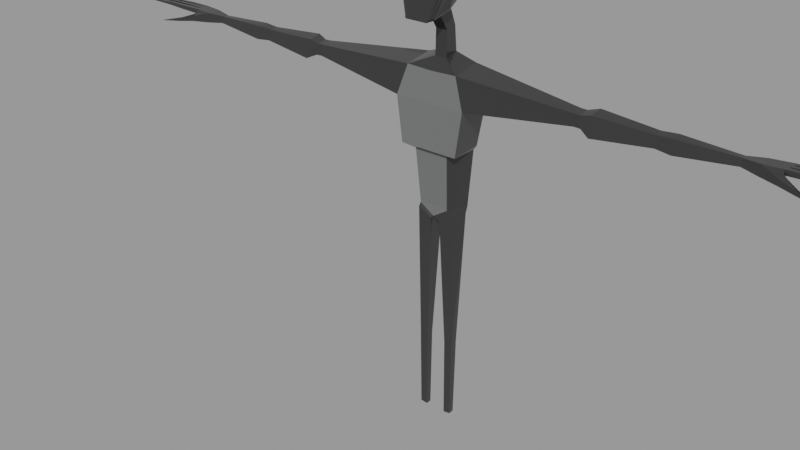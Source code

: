 # Source: creature-anim.blend  (saved by Blender 3.3.6; exported with 4.5.12 LTS)
import bpy
from mathutils import Matrix  # noqa: F401  (used for matrix-valued properties, if any)

bpy.ops.wm.read_factory_settings(use_empty=True)
scene = bpy.context.scene
scene.name = 'Scene'

# ---- collections
col_export = bpy.data.collections.new('Export'); scene.collection.children.link(col_export)

# ---- materials (node trees are filled in below, after node groups)
mat_creaturealbedo = bpy.data.materials.new('CreatureAlbedo')
mat_creaturealbedo.use_transparent_shadow = False
mat_creaturefront = bpy.data.materials.new('CreatureFront')
mat_creaturefront.use_transparent_shadow = False

# ---- material node trees
mat_creaturealbedo.use_nodes = True; mat_creaturealbedo.node_tree.nodes.clear()
_N = mat_creaturealbedo.node_tree.nodes; _L = mat_creaturealbedo.node_tree.links
n0 = _N.new('ShaderNodeBsdfPrincipled'); n0.name = 'Principled BSDF'; n0.location = (10, 300)
n0.distribution = 'GGX'
n0.subsurface_method = 'RANDOM_WALK_SKIN'
n0.inputs[0].default_value = (0.02156, 0.02156, 0.02156, 1.0)
n0.inputs[1].default_value = 0.009091
n0.inputs[2].default_value = 0.1727
n0.inputs[3].default_value = 1.45
n0.inputs[13].default_value = 0.8409
n0.inputs[27].default_value = (0.0, 0.0, 0.0, 1.0)
n0.inputs[28].default_value = 1.0
n1 = _N.new('ShaderNodeOutputMaterial'); n1.name = 'Material Output'; n1.location = (300, 300)
_L.new(n0.outputs[0], n1.inputs[0])
n1.is_active_output = True
mat_creaturefront.use_nodes = True; mat_creaturefront.node_tree.nodes.clear()
_N = mat_creaturefront.node_tree.nodes; _L = mat_creaturefront.node_tree.links
n0 = _N.new('ShaderNodeBsdfPrincipled'); n0.name = 'Principled BSDF'; n0.location = (10, 300)
n0.distribution = 'GGX'
n0.subsurface_method = 'RANDOM_WALK_SKIN'
n0.inputs[0].default_value = (0.139, 0.1432, 0.1432, 1.0)
n0.inputs[2].default_value = 0.2591
n0.inputs[3].default_value = 1.45
n0.inputs[13].default_value = 0.7364
n0.inputs[27].default_value = (0.0, 0.0, 0.0, 1.0)
n0.inputs[28].default_value = 1.0
n1 = _N.new('ShaderNodeOutputMaterial'); n1.name = 'Material Output'; n1.location = (300, 300)
_L.new(n0.outputs[0], n1.inputs[0])
n1.is_active_output = True

# ---- meshes
me_mesh = bpy.data.meshes.new('Mesh')
me_mesh.from_pydata([(0.3368, 0.1654, 4.758), (0.2987, 0.1364, 2.998), (0.3368, -0.2182, 4.7), (0.196, -0.1364, 2.998), (0.0, 0.1671, 4.746), (0.0, 0.1364, 2.998), (0.0, -0.2165, 4.688), (0.0, -0.1364, 2.998), (0.4648, 0.2366, 4.431), (0.0, -0.2541, 4.314), (0.4648, -0.2541, 4.314), (0.0, 0.2366, 4.431), (0.07833, -0.04579, 4.807), (0.0, -0.04579, 4.807), (0.07833, 0.1365, 4.846), (0.0, 0.1365, 4.846), (0.07833, -0.0405, 5.127), (0.0, -0.0405, 5.127), (0.07833, 0.1041, 5.157), (0.0, 0.1041, 5.157), (0.3491, 0.2115, 3.742), (0.384, -0.2581, 3.742), (0.0, 0.2115, 3.742), (0.0, -0.2581, 3.742), (0.3283, 0.1808, 3.695), (0.2261, -0.1994, 3.695), (0.0, 0.1808, 3.695), (0.0, -0.1994, 3.695), (0.0, 0.1364, 2.855), (0.0, -0.1364, 2.855), (0.2987, 0.1364, 2.981), (0.196, -0.1364, 2.981), (0.0, 0.1364, 2.855), (0.0, -0.1364, 2.855), (0.2997, 0.1032, 2.897), (0.248, -0.1032, 2.897), (0.06208, 0.1032, 2.796), (0.06208, -0.1032, 2.796), (0.2987, 0.1364, 2.981), (0.196, -0.1364, 2.981), (0.1331, 0.0455, 1.074), (0.1331, -0.0455, 1.074), (0.2461, 0.0455, 1.086), (0.2461, -0.0455, 1.086), (0.1331, 0.0455, 1.044), (0.1331, -0.0455, 1.044), (0.2461, 0.0455, 1.057), (0.2461, -0.0455, 1.057), (0.1331, 0.0455, 1.015), (0.1331, -0.0455, 1.015), (0.2461, 0.0455, 1.027), (0.2461, -0.0455, 1.027), (0.1384, 0.03747, 0.004853), (0.1384, -0.03747, 0.004853), (0.2315, 0.03747, 0.01525), (0.2315, -0.03747, 0.01525), (1.774, 0.04667, 4.61), (1.774, -0.08808, 4.589), (1.792, 0.0717, 4.488), (1.791, -0.1007, 4.447), (1.856, 0.04667, 4.607), (1.855, -0.08808, 4.586), (1.874, 0.0717, 4.485), (1.872, -0.1007, 4.444), (1.99, 0.08192, 4.644), (1.982, -0.07987, 4.613), (2.015, 0.1218, 4.45), (1.999, -0.1527, 4.386), (3.592, 0.03167, 4.582), (3.589, -0.0389, 4.581), (3.607, 0.04905, 4.497), (3.602, -0.07065, 4.5), (2.717, -0.09094, 4.451), (2.7, -0.04904, 4.58), (2.704, 0.0441, 4.599), (2.724, 0.06704, 4.487), (2.91, -0.1056, 4.433), (2.916, 0.07483, 4.483), (2.89, -0.05514, 4.589), (2.894, 0.05711, 4.611), (3.805, 0.07307, 4.602), (3.8, -0.1003, 4.601), (3.808, 0.09768, 4.489), (3.798, -0.1255, 4.482), (4.064, 0.08855, 4.615), (4.04, -0.1052, 4.614), (4.064, 0.09912, 4.561), (4.044, -0.1096, 4.554), (4.054, -0.04409, 4.555), (4.056, -0.04529, 4.614), (4.021, -0.1986, 4.548), (4.027, -0.212, 4.479), (4.084, -0.1493, 4.548), (4.091, -0.1628, 4.481), (4.222, -0.2519, 4.498), (4.222, -0.2522, 4.451), (4.23, -0.2218, 4.498), (4.231, -0.2213, 4.452), (4.039, -0.1344, 4.51), (3.88, -0.1567, 4.481), (4.038, -0.129, 4.578), (3.881, -0.1482, 4.591), (0.07833, -0.1947, 5.362), (0.0, -0.1947, 5.362), (0.07833, -0.006237, 5.43), (0.0, 0.03357, 5.451), (0.0, -0.5579, 5.907), (0.1939, -0.01918, 6.072), (0.0, 0.02394, 6.093), (0.1494, -0.1318, 6.259), (0.0, -0.1146, 6.276), (0.0, -0.4661, 5.589), (0.0, 0.05629, 5.727), (0.2061, -0.009162, 5.76), (4.336, -0.0556, 4.615), (4.334, -0.1065, 4.615), (4.333, -0.1081, 4.56), (4.335, -0.05698, 4.562), (4.621, -0.06413, 4.614), (4.619, -0.1012, 4.613), (4.619, -0.1024, 4.572), (4.62, -0.06519, 4.573), (5.079, -0.08418, 4.579), (5.079, -0.09237, 4.579), (5.079, -0.09261, 4.572), (5.079, -0.08438, 4.572), (4.513, -0.3164, 4.427), (4.513, -0.3164, 4.422), (4.515, -0.311, 4.427), (4.515, -0.311, 4.422), (4.06, -0.0323, 4.615), (4.057, -0.03403, 4.556), (4.071, 0.02136, 4.557), (4.076, 0.02647, 4.615), (4.345, -0.0275, 4.617), (4.343, -0.0297, 4.558), (4.347, 0.01359, 4.56), (4.351, 0.01939, 4.617), (4.638, -0.01917, 4.61), (4.637, -0.02077, 4.571), (4.638, 0.008355, 4.572), (4.64, 0.01241, 4.61), (5.104, -0.005212, 4.582), (5.103, -0.005634, 4.572), (5.103, 0.002061, 4.572), (5.104, 0.003131, 4.582), (4.071, 0.04209, 4.558), (4.074, 0.04177, 4.615), (4.348, 0.0904, 4.616), (4.349, 0.09716, 4.562), (4.345, 0.0489, 4.56), (4.348, 0.04756, 4.616), (4.625, 0.07987, 4.609), (4.626, 0.08443, 4.573), (4.624, 0.05189, 4.571), (4.625, 0.05099, 4.609), (5.088, 0.05721, 4.565), (5.088, 0.05841, 4.555), (5.087, 0.04988, 4.555), (5.088, 0.04964, 4.565), (0.2318, -0.03763, 0.03529), (0.2318, 0.03763, 0.03529), (0.1383, 0.03763, 0.02485), (0.1383, -0.03763, 0.02485), (0.3368, 0.07976, 4.745), (0.07833, 0.09583, 4.837), (0.07833, 0.0718, 5.151), (1.774, 0.0166, 4.605), (1.855, 0.0166, 4.602), (1.988, 0.04582, 4.637), (3.591, 0.01592, 4.582), (2.703, 0.02332, 4.594), (2.893, 0.03207, 4.606), (3.804, 0.03437, 4.602), (0.07833, -0.04828, 5.415), (0.3103, -0.1162, 6.034), (0.252, -0.214, 6.263), (0.0, -0.1712, 6.322), (0.2744, -0.06225, 5.721), (0.3368, -0.1257, 4.714), (0.07833, -0.001833, 4.816), (0.07833, -0.005642, 5.134), (1.774, -0.05559, 4.594), (1.855, -0.05559, 4.591), (1.984, -0.04085, 4.62), (3.59, -0.02188, 4.582), (3.801, -0.05853, 4.601), (0.07833, -0.1492, 5.379), (0.3103, -0.4447, 5.946), (0.252, -0.3649, 6.239), (0.2613, -0.3554, 5.598), (2.701, -0.02658, 4.585), (2.891, -0.02807, 4.595), (0.0, -0.307, 6.332), (2.702, -0.00163, 4.59), (2.892, 0.001998, 4.601), (0.0, -0.2391, 6.352), (0.3368, -0.02299, 4.729), (0.07833, 0.047, 4.827), (0.07833, 0.03308, 5.142), (1.774, -0.01949, 4.6), (1.855, -0.01949, 4.597), (1.986, 0.002481, 4.629), (3.59, -0.002982, 4.582), (3.803, -0.01208, 4.601), (0.07833, -0.09875, 5.397), (0.3251, -0.2859, 5.966), (0.252, -0.26, 6.262), (0.2881, -0.1872, 5.683), (0.0, -0.5125, 6.201), (0.1249, -0.4501, 5.316), (0.1308, -0.4749, 5.315), (0.1383, -0.4945, 5.321), (0.1453, -0.4995, 5.334), (0.0, -0.451, 5.316), (0.0, -0.5081, 5.351), (0.0, -0.4754, 5.315), (0.0, -0.4948, 5.321), (0.0, -0.5063, 5.334), (0.1579, -0.003554, 5.541), (0.1269, -0.003565, 5.476), (0.1525, -0.003203, 5.523), (0.1447, -0.003082, 5.504), (0.1357, -0.003209, 5.487), (0.0, 0.03668, 5.561), (0.02456, 0.01951, 5.488), (0.0, 0.03289, 5.47), (0.00187, 0.03372, 5.541), (0.007194, 0.02941, 5.521), (0.01516, 0.02442, 5.502), (0.2283, -0.07091, 5.509), (0.1869, -0.06726, 5.453), (0.2221, -0.0712, 5.491), (0.2121, -0.07061, 5.474), (0.1997, -0.06922, 5.461), (0.1618, -0.3733, 5.331), (0.1962, -0.4159, 5.368), (0.1707, -0.3935, 5.33), (0.1804, -0.4087, 5.337), (0.1893, -0.4166, 5.35), (0.2014, -0.1859, 5.398), (0.2418, -0.2048, 5.445), (0.2141, -0.1942, 5.402), (0.2262, -0.2007, 5.412), (0.2359, -0.2044, 5.427), (0.1736, -0.5577, 5.915), (0.2491, -0.5222, 5.926), (0.1939, -0.555, 5.916), (0.2154, -0.5473, 5.919), (0.2348, -0.5358, 5.923), (0.2043, -0.4981, 6.199), (0.252, -0.4486, 6.213), (0.2225, -0.4933, 6.2), (0.238, -0.4822, 6.203), (0.2483, -0.4665, 6.207), (0.0, -0.4244, 6.29), (0.0, -0.3229, 6.332), (0.0, -0.3818, 6.314), (0.0, -0.363, 6.323), (0.0, -0.3423, 6.33), (0.1897, -0.4647, 5.593), (0.2473, -0.4184, 5.596), (0.2086, -0.4611, 5.593), (0.2262, -0.451, 5.594), (0.2398, -0.436, 5.595), (0.1743, -0.4629, 5.359), (0.1064, -0.508, 5.351), (0.1627, -0.4802, 5.356), (0.1457, -0.4948, 5.354), (0.126, -0.5045, 5.352), (-0.3368, 0.1654, 4.758), (-0.2987, 0.1364, 2.998), (-0.3368, -0.2182, 4.7), (-0.196, -0.1364, 2.998), (-0.4648, 0.2366, 4.431), (-0.4648, -0.2541, 4.314), (-0.07833, -0.04579, 4.807), (-0.07833, 0.1365, 4.846), (-0.07833, -0.0405, 5.127), (-0.07833, 0.1041, 5.157), (-0.3491, 0.2115, 3.742), (-0.384, -0.2581, 3.742), (-0.3283, 0.1808, 3.695), (-0.2261, -0.1994, 3.695), (-0.2987, 0.1364, 2.981), (-0.196, -0.1364, 2.981), (-0.2997, 0.1032, 2.897), (-0.248, -0.1032, 2.897), (-0.06208, 0.1032, 2.796), (-0.06208, -0.1032, 2.796), (-0.2987, 0.1364, 2.981), (-0.196, -0.1364, 2.981), (-0.1331, 0.0455, 1.074), (-0.1331, -0.0455, 1.074), (-0.2461, 0.0455, 1.086), (-0.2461, -0.0455, 1.086), (-0.1331, 0.0455, 1.044), (-0.1331, -0.0455, 1.044), (-0.2461, 0.0455, 1.057), (-0.2461, -0.0455, 1.057), (-0.1331, 0.0455, 1.015), (-0.1331, -0.0455, 1.015), (-0.2461, 0.0455, 1.027), (-0.2461, -0.0455, 1.027), (-0.1384, 0.03747, 0.004853), (-0.1384, -0.03747, 0.004853), (-0.2315, 0.03747, 0.01525), (-0.2315, -0.03747, 0.01525), (-1.774, 0.04667, 4.61), (-1.774, -0.08808, 4.589), (-1.792, 0.0717, 4.488), (-1.791, -0.1007, 4.447), (-1.856, 0.04667, 4.607), (-1.855, -0.08808, 4.586), (-1.874, 0.0717, 4.485), (-1.872, -0.1007, 4.444), (-1.99, 0.08192, 4.644), (-1.982, -0.07987, 4.613), (-2.015, 0.1218, 4.45), (-1.999, -0.1527, 4.386), (-3.592, 0.03167, 4.582), (-3.589, -0.0389, 4.581), (-3.607, 0.04905, 4.497), (-3.602, -0.07065, 4.5), (-2.717, -0.09094, 4.451), (-2.7, -0.04904, 4.58), (-2.704, 0.0441, 4.599), (-2.724, 0.06704, 4.487), (-2.91, -0.1056, 4.433), (-2.916, 0.07483, 4.483), (-2.89, -0.05514, 4.589), (-2.894, 0.05711, 4.611), (-3.805, 0.07307, 4.602), (-3.8, -0.1003, 4.601), (-3.808, 0.09768, 4.489), (-3.798, -0.1255, 4.482), (-4.064, 0.08855, 4.615), (-4.04, -0.1052, 4.614), (-4.064, 0.09912, 4.561), (-4.044, -0.1096, 4.554), (-4.054, -0.04409, 4.555), (-4.056, -0.04529, 4.614), (-4.021, -0.1986, 4.548), (-4.027, -0.212, 4.479), (-4.084, -0.1493, 4.548), (-4.091, -0.1628, 4.481), (-4.222, -0.2519, 4.498), (-4.222, -0.2522, 4.451), (-4.23, -0.2218, 4.498), (-4.231, -0.2213, 4.452), (-4.039, -0.1344, 4.51), (-3.88, -0.1567, 4.481), (-4.038, -0.129, 4.578), (-3.881, -0.1482, 4.591), (-0.07833, -0.1947, 5.362), (-0.07833, -0.006237, 5.43), (-0.1939, -0.01918, 6.072), (-0.1494, -0.1318, 6.259), (-0.2061, -0.009162, 5.76), (-4.336, -0.0556, 4.615), (-4.334, -0.1065, 4.615), (-4.333, -0.1081, 4.56), (-4.335, -0.05698, 4.562), (-4.621, -0.06413, 4.614), (-4.619, -0.1012, 4.613), (-4.619, -0.1024, 4.572), (-4.62, -0.06519, 4.573), (-5.079, -0.08418, 4.579), (-5.079, -0.09237, 4.579), (-5.079, -0.09261, 4.572), (-5.079, -0.08438, 4.572), (-4.513, -0.3164, 4.427), (-4.513, -0.3164, 4.422), (-4.515, -0.311, 4.427), (-4.515, -0.311, 4.422), (-4.06, -0.0323, 4.615), (-4.057, -0.03403, 4.556), (-4.071, 0.02136, 4.557), (-4.076, 0.02647, 4.615), (-4.345, -0.0275, 4.617), (-4.343, -0.0297, 4.558), (-4.347, 0.01359, 4.56), (-4.351, 0.01939, 4.617), (-4.638, -0.01917, 4.61), (-4.637, -0.02077, 4.571), (-4.638, 0.008355, 4.572), (-4.64, 0.01241, 4.61), (-5.104, -0.005212, 4.582), (-5.103, -0.005634, 4.572), (-5.103, 0.002061, 4.572), (-5.104, 0.003131, 4.582), (-4.071, 0.04209, 4.558), (-4.074, 0.04177, 4.615), (-4.348, 0.0904, 4.616), (-4.349, 0.09716, 4.562), (-4.345, 0.0489, 4.56), (-4.348, 0.04756, 4.616), (-4.625, 0.07987, 4.609), (-4.626, 0.08443, 4.573), (-4.624, 0.05189, 4.571), (-4.625, 0.05099, 4.609), (-5.088, 0.05721, 4.565), (-5.088, 0.05841, 4.555), (-5.087, 0.04988, 4.555), (-5.088, 0.04964, 4.565), (-0.2318, -0.03763, 0.03529), (-0.2318, 0.03763, 0.03529), (-0.1383, 0.03763, 0.02485), (-0.1383, -0.03763, 0.02485), (-0.3368, 0.07976, 4.745), (-0.07833, 0.09583, 4.837), (-0.07833, 0.0718, 5.151), (-1.774, 0.0166, 4.605), (-1.855, 0.0166, 4.602), (-1.988, 0.04582, 4.637), (-3.591, 0.01592, 4.582), (-2.703, 0.02332, 4.594), (-2.893, 0.03207, 4.606), (-3.804, 0.03437, 4.602), (-0.07833, -0.04828, 5.415), (-0.3103, -0.1162, 6.034), (-0.252, -0.214, 6.263), (-0.2744, -0.06225, 5.721), (-0.3368, -0.1257, 4.714), (-0.07833, -0.001833, 4.816), (-0.07833, -0.005642, 5.134), (-1.774, -0.05559, 4.594), (-1.855, -0.05559, 4.591), (-1.984, -0.04085, 4.62), (-3.59, -0.02188, 4.582), (-3.801, -0.05853, 4.601), (-0.07833, -0.1492, 5.379), (-0.3103, -0.4447, 5.946), (-0.252, -0.3649, 6.239), (-0.2613, -0.3554, 5.598), (-2.701, -0.02658, 4.585), (-2.891, -0.02807, 4.595), (-2.702, -0.00163, 4.59), (-2.892, 0.001998, 4.601), (-0.3368, -0.02299, 4.729), (-0.07833, 0.047, 4.827), (-0.07833, 0.03308, 5.142), (-1.774, -0.01949, 4.6), (-1.855, -0.01949, 4.597), (-1.986, 0.002481, 4.629), (-3.59, -0.002982, 4.582), (-3.803, -0.01208, 4.601), (-0.07833, -0.09875, 5.397), (-0.3251, -0.2859, 5.966), (-0.252, -0.26, 6.262), (-0.2881, -0.1872, 5.683), (-0.1249, -0.4501, 5.316), (-0.1308, -0.4749, 5.315), (-0.1383, -0.4945, 5.321), (-0.1453, -0.4995, 5.334), (-0.1579, -0.003554, 5.541), (-0.1269, -0.003565, 5.476), (-0.1525, -0.003203, 5.523), (-0.1447, -0.003082, 5.504), (-0.1357, -0.003209, 5.487), (-0.02456, 0.01951, 5.488), (-0.00187, 0.03372, 5.541), (-0.007194, 0.02941, 5.521), (-0.01516, 0.02442, 5.502), (-0.2283, -0.07091, 5.509), (-0.1869, -0.06726, 5.453), (-0.2221, -0.0712, 5.491), (-0.2121, -0.07061, 5.474), (-0.1997, -0.06922, 5.461), (-0.1618, -0.3733, 5.331), (-0.1962, -0.4159, 5.368), (-0.1707, -0.3935, 5.33), (-0.1804, -0.4087, 5.337), (-0.1893, -0.4166, 5.35), (-0.2014, -0.1859, 5.398), (-0.2418, -0.2048, 5.445), (-0.2141, -0.1942, 5.402), (-0.2262, -0.2007, 5.412), (-0.2359, -0.2044, 5.427), (-0.1736, -0.5577, 5.915), (-0.2491, -0.5222, 5.926), (-0.1939, -0.555, 5.916), (-0.2154, -0.5473, 5.919), (-0.2348, -0.5358, 5.923), (-0.2043, -0.4981, 6.199), (-0.252, -0.4486, 6.213), (-0.2225, -0.4933, 6.2), (-0.238, -0.4822, 6.203), (-0.2483, -0.4665, 6.207), (-0.1897, -0.4647, 5.593), (-0.2473, -0.4184, 5.596), (-0.2086, -0.4611, 5.593), (-0.2262, -0.451, 5.594), (-0.2398, -0.436, 5.595), (-0.1743, -0.4629, 5.359), (-0.1064, -0.508, 5.351), (-0.1627, -0.4802, 5.356), (-0.1457, -0.4948, 5.354), (-0.126, -0.5045, 5.352)], [], [(0, 4, 15, 14), (10, 2, 6, 9), (22, 11, 8, 20), (5, 1, 30, 28), (179, 2, 57, 182), (11, 4, 0, 8), (20, 8, 10, 21), (21, 10, 9, 23), (13, 12, 16, 17), (6, 2, 12, 13), (164, 0, 14, 165), (17, 16, 102, 103), (14, 15, 19, 18), (165, 14, 18, 166), (25, 21, 23, 27), (24, 20, 21, 25), (26, 22, 20, 24), (5, 26, 24, 1), (1, 24, 25, 3), (3, 25, 27, 7), (31, 29, 33, 39), (3, 7, 29, 31), (1, 3, 31, 30), (37, 36, 40, 41), (30, 31, 39, 38), (28, 30, 38, 32), (36, 37, 33, 32), (34, 36, 32, 38), (37, 35, 39, 33), (35, 34, 38, 39), (43, 41, 45, 47), (34, 35, 43, 42), (36, 34, 42, 40), (35, 37, 41, 43), (45, 44, 48, 49), (41, 40, 44, 45), (42, 43, 47, 46), (40, 42, 46, 44), (161, 160, 55, 54), (46, 47, 51, 50), (44, 46, 50, 48), (47, 45, 49, 51), (52, 54, 55, 53), (162, 161, 54, 52), (160, 163, 53, 55), (163, 162, 52, 53), (59, 58, 62, 63), (2, 10, 59, 57), (8, 0, 56, 58), (10, 8, 58, 59), (62, 60, 64, 66), (58, 56, 60, 62), (57, 59, 63, 61), (182, 57, 61, 183), (78, 76, 71, 69), (61, 63, 67, 65), (183, 61, 65, 184), (63, 62, 66, 67), (69, 71, 83, 81), (192, 78, 69, 185), (76, 77, 70, 71), (77, 79, 68, 70), (66, 64, 74, 75), (67, 66, 75, 72), (184, 65, 73, 191), (65, 67, 72, 73), (75, 74, 79, 77), (72, 75, 77, 76), (191, 73, 78, 192), (73, 72, 76, 78), (99, 98, 93, 91), (185, 69, 81, 186), (71, 70, 82, 83), (70, 68, 80, 82), (80, 173, 204, 186, 81, 85, 89, 130, 133, 147, 84), (83, 82, 86, 146, 132, 131, 88, 87), (82, 80, 84, 86), (87, 88, 117, 116), (89, 88, 131, 130), (93, 92, 96, 97), (98, 100, 92, 93), (101, 99, 91, 90), (100, 101, 90, 92), (95, 97, 129, 127), (91, 93, 97, 95), (90, 91, 95, 94), (92, 90, 94, 96), (85, 81, 101, 100), (81, 83, 99, 101), (87, 85, 100, 98), (83, 87, 98, 99), (226, 225, 104, 105), (18, 19, 105, 104), (166, 18, 104, 174), (113, 112, 108, 107), (236, 265, 213, 239), (230, 219, 113, 178), (107, 108, 110, 109), (178, 113, 107, 175), (246, 188, 189, 251), (215, 266, 260, 111), (175, 107, 109, 176), (261, 190, 188, 246), (103, 102, 210, 214), (174, 104, 220, 231), (104, 225, 220), (115, 116, 120, 119), (88, 89, 114, 117), (85, 87, 116, 115), (89, 85, 115, 114), (120, 121, 125, 124), (116, 117, 121, 120), (114, 115, 119, 118), (117, 114, 118, 121), (123, 124, 125, 122), (118, 119, 123, 122), (121, 118, 122, 125), (119, 120, 124, 123), (126, 127, 129, 128), (94, 95, 127, 126), (96, 94, 126, 128), (97, 96, 128, 129), (136, 137, 141, 140), (130, 131, 135, 134), (133, 132, 146, 147), (133, 130, 134, 137), (132, 133, 137, 136), (131, 132, 136, 135), (139, 140, 144, 143), (135, 136, 140, 139), (134, 135, 139, 138), (137, 134, 138, 141), (142, 143, 144, 145), (138, 139, 143, 142), (141, 138, 142, 145), (140, 141, 145, 144), (148, 151, 155, 152), (86, 84, 148, 149), (84, 147, 151, 148), (147, 146, 150, 151), (146, 86, 149, 150), (155, 154, 158, 159), (149, 148, 152, 153), (151, 150, 154, 155), (150, 149, 153, 154), (159, 158, 157, 156), (154, 153, 157, 158), (152, 155, 159, 156), (153, 152, 156, 157), (49, 48, 162, 163), (51, 49, 163, 160), (48, 50, 161, 162), (50, 51, 160, 161), (205, 174, 231, 240), (206, 175, 176, 207), (109, 177, 176), (208, 178, 175, 206), (199, 166, 174, 205), (236, 241, 208, 190), (68, 170, 173, 80), (74, 171, 172, 79), (64, 169, 171, 74), (79, 172, 170, 68), (60, 168, 169, 64), (56, 167, 168, 60), (198, 165, 166, 199), (197, 164, 165, 198), (0, 164, 167, 56), (2, 179, 180, 12), (12, 180, 181, 16), (219, 224, 112, 113), (16, 181, 187, 102), (111, 260, 245, 106), (209, 250, 255), (102, 187, 235, 210), (207, 196, 193, 189), (203, 185, 186, 204), (194, 191, 192, 195), (202, 184, 191, 194), (195, 192, 185, 203), (201, 183, 184, 202), (200, 182, 183, 201), (197, 179, 182, 200), (164, 197, 200, 167), (167, 200, 201, 168), (168, 201, 202, 169), (172, 195, 203, 170), (169, 202, 194, 171), (171, 194, 195, 172), (170, 203, 204, 173), (176, 177, 196, 207), (179, 197, 198, 180), (180, 198, 199, 181), (181, 199, 205, 187), (190, 208, 206, 188), (188, 206, 207, 189), (187, 205, 240, 235), (241, 230, 178, 208), (189, 193, 256, 251), (224, 227, 226), (227, 228, 226), (228, 229, 226), (229, 225, 226), (213, 218, 217, 212), (212, 217, 216, 211), (211, 216, 214, 210), (213, 266, 215, 218), (239, 213, 212, 238), (238, 212, 211, 237), (237, 211, 210, 235), (224, 219, 221, 227), (227, 221, 222, 228), (228, 222, 223, 229), (229, 223, 220, 225), (219, 230, 232, 221), (221, 232, 233, 222), (222, 233, 234, 223), (223, 234, 231, 220), (241, 236, 239, 244), (244, 239, 238, 243), (243, 238, 237, 242), (242, 237, 235, 240), (230, 241, 244, 232), (232, 244, 243, 233), (233, 243, 242, 234), (234, 242, 240, 231), (265, 236, 190, 261), (265, 267, 213), (267, 268, 213), (268, 269, 213), (269, 266, 213), (251, 256, 259, 254), (254, 259, 258, 253), (253, 258, 257, 252), (252, 257, 255, 250), (250, 245, 247, 252), (252, 247, 248, 253), (253, 248, 249, 254), (254, 249, 246, 251), (245, 260, 262, 247), (247, 262, 263, 248), (248, 263, 264, 249), (249, 264, 261, 246), (265, 261, 264, 267), (267, 264, 263, 268), (268, 263, 262, 269), (269, 262, 260, 266), (106, 245, 250, 209), (177, 109, 110), (270, 277, 15, 4), (275, 9, 6, 272), (22, 280, 274, 11), (5, 28, 284, 271), (423, 426, 309, 272), (11, 274, 270, 4), (280, 281, 275, 274), (281, 23, 9, 275), (13, 17, 278, 276), (6, 13, 276, 272), (409, 410, 277, 270), (17, 103, 354, 278), (277, 279, 19, 15), (410, 411, 279, 277), (283, 27, 23, 281), (282, 283, 281, 280), (26, 282, 280, 22), (5, 271, 282, 26), (271, 273, 283, 282), (273, 7, 27, 283), (285, 291, 33, 29), (273, 285, 29, 7), (271, 284, 285, 273), (289, 293, 292, 288), (284, 290, 291, 285), (28, 32, 290, 284), (288, 32, 33, 289), (286, 290, 32, 288), (289, 33, 291, 287), (287, 291, 290, 286), (295, 299, 297, 293), (286, 294, 295, 287), (288, 292, 294, 286), (287, 295, 293, 289), (297, 301, 300, 296), (293, 297, 296, 292), (294, 298, 299, 295), (292, 296, 298, 294), (406, 306, 307, 405), (298, 302, 303, 299), (296, 300, 302, 298), (299, 303, 301, 297), (304, 305, 307, 306), (407, 304, 306, 406), (405, 307, 305, 408), (408, 305, 304, 407), (311, 315, 314, 310), (272, 309, 311, 275), (274, 310, 308, 270), (275, 311, 310, 274), (314, 318, 316, 312), (310, 314, 312, 308), (309, 313, 315, 311), (426, 427, 313, 309), (330, 321, 323, 328), (313, 317, 319, 315), (427, 428, 317, 313), (315, 319, 318, 314), (321, 333, 335, 323), (436, 429, 321, 330), (328, 323, 322, 329), (329, 322, 320, 331), (318, 327, 326, 316), (319, 324, 327, 318), (428, 435, 325, 317), (317, 325, 324, 319), (327, 329, 331, 326), (324, 328, 329, 327), (435, 436, 330, 325), (325, 330, 328, 324), (351, 343, 345, 350), (429, 430, 333, 321), (323, 335, 334, 322), (322, 334, 332, 320), (332, 336, 392, 378, 375, 341, 337, 333, 430, 446, 418), (335, 339, 340, 376, 377, 391, 338, 334), (334, 338, 336, 332), (339, 361, 362, 340), (341, 375, 376, 340), (345, 349, 348, 344), (350, 345, 344, 352), (353, 342, 343, 351), (352, 344, 342, 353), (347, 372, 374, 349), (343, 347, 349, 345), (342, 346, 347, 343), (344, 348, 346, 342), (337, 352, 353, 333), (333, 353, 351, 335), (339, 350, 352, 337), (335, 351, 350, 339), (226, 105, 355, 460), (279, 355, 105, 19), (411, 419, 355, 279), (358, 356, 108, 112), (470, 473, 454, 494), (464, 422, 358, 455), (356, 357, 110, 108), (422, 420, 356, 358), (480, 485, 433, 432), (215, 111, 489, 495), (420, 421, 357, 356), (490, 480, 432, 434), (103, 214, 451, 354), (419, 465, 456, 355), (355, 456, 460), (360, 364, 365, 361), (340, 362, 359, 341), (337, 360, 361, 339), (341, 359, 360, 337), (365, 369, 370, 366), (361, 365, 366, 362), (359, 363, 364, 360), (362, 366, 363, 359), (368, 367, 370, 369), (363, 367, 368, 364), (366, 370, 367, 363), (364, 368, 369, 365), (371, 373, 374, 372), (346, 371, 372, 347), (348, 373, 371, 346), (349, 374, 373, 348), (381, 385, 386, 382), (375, 379, 380, 376), (378, 392, 391, 377), (378, 382, 379, 375), (377, 381, 382, 378), (376, 380, 381, 377), (384, 388, 389, 385), (380, 384, 385, 381), (379, 383, 384, 380), (382, 386, 383, 379), (387, 390, 389, 388), (383, 387, 388, 384), (386, 390, 387, 383), (385, 389, 390, 386), (393, 397, 400, 396), (338, 394, 393, 336), (336, 393, 396, 392), (392, 396, 395, 391), (391, 395, 394, 338), (400, 404, 403, 399), (394, 398, 397, 393), (396, 400, 399, 395), (395, 399, 398, 394), (404, 401, 402, 403), (399, 403, 402, 398), (397, 401, 404, 400), (398, 402, 401, 397), (301, 408, 407, 300), (303, 405, 408, 301), (300, 407, 406, 302), (302, 406, 405, 303), (447, 474, 465, 419), (448, 449, 421, 420), (357, 421, 177), (450, 448, 420, 422), (441, 447, 419, 411), (470, 434, 450, 475), (320, 332, 418, 415), (326, 331, 417, 416), (316, 326, 416, 414), (331, 320, 415, 417), (312, 316, 414, 413), (308, 312, 413, 412), (440, 441, 411, 410), (439, 440, 410, 409), (270, 308, 412, 409), (272, 276, 424, 423), (276, 278, 425, 424), (455, 358, 112, 224), (278, 354, 431, 425), (111, 106, 479, 489), (209, 255, 484), (354, 451, 469, 431), (449, 433, 193, 196), (445, 446, 430, 429), (437, 438, 436, 435), (444, 437, 435, 428), (438, 445, 429, 436), (443, 444, 428, 427), (442, 443, 427, 426), (439, 442, 426, 423), (409, 412, 442, 439), (412, 413, 443, 442), (413, 414, 444, 443), (417, 415, 445, 438), (414, 416, 437, 444), (416, 417, 438, 437), (415, 418, 446, 445), (421, 449, 196, 177), (423, 424, 440, 439), (424, 425, 441, 440), (425, 431, 447, 441), (434, 432, 448, 450), (432, 433, 449, 448), (431, 469, 474, 447), (475, 450, 422, 464), (433, 485, 256, 193), (224, 226, 461), (461, 226, 462), (462, 226, 463), (463, 226, 460), (454, 453, 217, 218), (453, 452, 216, 217), (452, 451, 214, 216), (454, 218, 215, 495), (473, 472, 453, 454), (472, 471, 452, 453), (471, 469, 451, 452), (224, 461, 457, 455), (461, 462, 458, 457), (462, 463, 459, 458), (463, 460, 456, 459), (455, 457, 466, 464), (457, 458, 467, 466), (458, 459, 468, 467), (459, 456, 465, 468), (475, 478, 473, 470), (478, 477, 472, 473), (477, 476, 471, 472), (476, 474, 469, 471), (464, 466, 478, 475), (466, 467, 477, 478), (467, 468, 476, 477), (468, 465, 474, 476), (494, 490, 434, 470), (494, 454, 496), (496, 454, 497), (497, 454, 498), (498, 454, 495), (485, 488, 259, 256), (488, 487, 258, 259), (487, 486, 257, 258), (486, 484, 255, 257), (484, 486, 481, 479), (486, 487, 482, 481), (487, 488, 483, 482), (488, 485, 480, 483), (479, 481, 491, 489), (481, 482, 492, 491), (482, 483, 493, 492), (483, 480, 490, 493), (494, 496, 493, 490), (496, 497, 492, 493), (497, 498, 491, 492), (498, 495, 489, 491), (106, 209, 484, 479), (177, 110, 357)])
me_mesh.polygons.foreach_set('material_index', [0, 1, 0, 0, 0, 0, 0, 1, 0, 0, 0, 0, 0, 0, 0, 0, 0, 0, 0, 1, 0, 1, 0, 0, 0, 0, 0, 0, 0, 0, 0, 0, 0, 0, 0, 0, 0, 0, 0, 0, 0, 0, 0, 0, 0, 0, 0, 0, 0, 0, 0, 0, 0, 0, 0, 0, 0, 0, 0, 0, 0, 0, 0, 0, 0, 0, 0, 0, 0, 0, 0, 0, 0, 0, 0, 0, 0, 0, 0, 0, 0, 0, 0, 0, 0, 0, 0, 0, 0, 0, 0, 0, 0, 0, 0, 0, 0, 0, 0, 0, 0, 0, 0, 0, 0, 0, 0, 0, 0, 0, 0, 0, 0, 0, 0, 0, 0, 0, 0, 0, 0, 0, 0, 0, 0, 0, 0, 0, 0, 0, 0, 0, 0, 0, 0, 0, 0, 0, 0, 0, 0, 0, 0, 0, 0, 0, 0, 0, 0, 0, 0, 0, 0, 0, 0, 0, 0, 0, 0, 0, 0, 0, 0, 0, 0, 0, 0, 0, 0, 0, 0, 0, 0, 0, 0, 0, 0, 0, 0, 0, 0, 0, 0, 0, 0, 0, 0, 0, 0, 0, 0, 0, 0, 0, 0, 0, 0, 0, 0, 0, 0, 0, 0, 0, 0, 0, 0, 0, 0, 0, 0, 0, 0, 0, 0, 0, 0, 0, 0, 0, 0, 0, 0, 0, 0, 0, 0, 0, 0, 0, 0, 0, 0, 0, 0, 0, 0, 0, 0, 0, 0, 0, 0, 0, 0, 0, 0, 0, 0, 0, 1, 0, 0, 0, 0, 0, 1, 0, 0, 0, 0, 0, 0, 0, 0, 0, 0, 0, 1, 0, 1, 0, 0, 0, 0, 0, 0, 0, 0, 0, 0, 0, 0, 0, 0, 0, 0, 0, 0, 0, 0, 0, 0, 0, 0, 0, 0, 0, 0, 0, 0, 0, 0, 0, 0, 0, 0, 0, 0, 0, 0, 0, 0, 0, 0, 0, 0, 0, 0, 0, 0, 0, 0, 0, 0, 0, 0, 0, 0, 0, 0, 0, 0, 0, 0, 0, 0, 0, 0, 0, 0, 0, 0, 0, 0, 0, 0, 0, 0, 0, 0, 0, 0, 0, 0, 0, 0, 0, 0, 0, 0, 0, 0, 0, 0, 0, 0, 0, 0, 0, 0, 0, 0, 0, 0, 0, 0, 0, 0, 0, 0, 0, 0, 0, 0, 0, 0, 0, 0, 0, 0, 0, 0, 0, 0, 0, 0, 0, 0, 0, 0, 0, 0, 0, 0, 0, 0, 0, 0, 0, 0, 0, 0, 0, 0, 0, 0, 0, 0, 0, 0, 0, 0, 0, 0, 0, 0, 0, 0, 0, 0, 0, 0, 0, 0, 0, 0, 0, 0, 0, 0, 0, 0, 0, 0, 0, 0, 0, 0, 0, 0, 0, 0, 0, 0, 0, 0, 0, 0, 0, 0, 0, 0, 0, 0, 0, 0, 0, 0, 0, 0, 0, 0, 0, 0, 0, 0, 0, 0, 0, 0, 0, 0, 0, 0, 0, 0, 0, 0, 0, 0, 0, 0, 0, 0, 0, 0, 0])
_uv = me_mesh.uv_layers.new(name='UVMap')
_uv.uv.foreach_set('vector', [0.2539, 0.721, 0.2383, 0.7731, 0.223, 0.7674, 0.2271, 0.7555, 0.598, 0.07846, 0.5353, 0.05768, 0.5371, 0.003075, 0.598, 0.003123, 0.3928, 0.8252, 0.2869, 0.7905, 0.3108, 0.7195, 0.4107, 0.7718, 0.5072, 0.8618, 0.5226, 0.8161, 0.5251, 0.817, 0.5292, 0.8691, 0.8365, 0.05879, 0.8516, 0.05925, 0.8263, 0.2924, 0.821, 0.2923, 0.2869, 0.7905, 0.2383, 0.7731, 0.2539, 0.721, 0.3108, 0.7195, 0.6176, 0.854, 0.6132, 0.741, 0.6753, 0.7631, 0.6753, 0.8566, 0.6907, 0.06528, 0.598, 0.07846, 0.598, 0.003123, 0.6907, 0.003032, 0.8291, 0.8369, 0.8418, 0.8369, 0.8416, 0.8889, 0.8289, 0.8888, 0.8533, 0.004896, 0.8516, 0.05925, 0.8227, 0.0157, 0.823, 0.003032, 0.8028, 0.05776, 0.7887, 0.05734, 0.7925, 0.01466, 0.7992, 0.01489, 0.8289, 0.8888, 0.8416, 0.8889, 0.8418, 0.9255, 0.8291, 0.9254, 0.2271, 0.7555, 0.223, 0.7674, 0.1752, 0.7509, 0.1792, 0.739, 0.05858, 0.9723, 0.05315, 0.9722, 0.04673, 0.9219, 0.05102, 0.9219, 0.6495, 0.9276, 0.6751, 0.9382, 0.6134, 0.9327, 0.6132, 0.9244, 0.6705, 0.8683, 0.6751, 0.8626, 0.6751, 0.9382, 0.6495, 0.9276, 0.4, 0.827, 0.3928, 0.8252, 0.4107, 0.7718, 0.4169, 0.7769, 0.5072, 0.8618, 0.4, 0.827, 0.4169, 0.7769, 0.5226, 0.8161, 0.7498, 0.7635, 0.7561, 0.8765, 0.6967, 0.8765, 0.7043, 0.7632, 0.9652, 0.6017, 0.9603, 0.4895, 0.997, 0.4896, 0.997, 0.6018, 0.778, 0.7606, 0.778, 0.7606, 0.778, 0.7606, 0.778, 0.7606, 0.9652, 0.6017, 0.997, 0.6018, 0.9969, 0.625, 0.9652, 0.6044, 0.7498, 0.7635, 0.7043, 0.7632, 0.7044, 0.7606, 0.7498, 0.7608, 0.8982, 0.9437, 0.8647, 0.9437, 0.8741, 0.6643, 0.8889, 0.6643, 0.778, 0.7606, 0.778, 0.7606, 0.778, 0.7606, 0.778, 0.7606, 0.778, 0.7606, 0.778, 0.7606, 0.778, 0.7606, 0.778, 0.7606, 0.8647, 0.9437, 0.8982, 0.9437, 0.9036, 0.9533, 0.8594, 0.9533, 0.9081, 0.01646, 0.8701, 0.03339, 0.8594, 0.02432, 0.9071, 0.003032, 0.9241, 0.9406, 0.9542, 0.957, 0.9459, 0.9703, 0.9141, 0.9497, 0.9237, 0.4701, 0.9556, 0.4699, 0.9596, 0.4834, 0.9141, 0.4834, 0.9542, 0.6645, 0.9359, 0.6624, 0.9359, 0.6577, 0.9542, 0.6598, 0.9556, 0.4699, 0.9237, 0.4701, 0.9354, 0.1768, 0.9473, 0.1765, 0.8701, 0.03339, 0.9081, 0.01646, 0.9066, 0.3095, 0.8885, 0.3119, 0.9542, 0.957, 0.9241, 0.9406, 0.9359, 0.6624, 0.9542, 0.6645, 0.8889, 0.6595, 0.8741, 0.6595, 0.8741, 0.6547, 0.8889, 0.6547, 0.8889, 0.6643, 0.8741, 0.6643, 0.8741, 0.6595, 0.8889, 0.6595, 0.9473, 0.1765, 0.9354, 0.1768, 0.9355, 0.1721, 0.9473, 0.1718, 0.8885, 0.3119, 0.9066, 0.3095, 0.9067, 0.3143, 0.8886, 0.3166, 0.9474, 0.006278, 0.9376, 0.006511, 0.9377, 0.003264, 0.9474, 0.003032, 0.9473, 0.1718, 0.9355, 0.1721, 0.9356, 0.1672, 0.9474, 0.167, 0.8886, 0.3166, 0.9067, 0.3143, 0.9068, 0.3191, 0.8887, 0.3214, 0.9542, 0.6598, 0.9359, 0.6577, 0.9359, 0.6528, 0.9542, 0.6549, 0.1497, 0.8903, 0.1497, 0.8751, 0.1617, 0.8751, 0.1617, 0.8903, 0.893, 0.4817, 0.9081, 0.4797, 0.9081, 0.483, 0.8931, 0.4849, 0.9522, 0.4945, 0.937, 0.4927, 0.937, 0.4895, 0.9521, 0.4912, 0.8876, 0.4942, 0.8754, 0.4942, 0.8754, 0.491, 0.8875, 0.491, 0.748, 0.5389, 0.7194, 0.5387, 0.7193, 0.5257, 0.7479, 0.5258, 0.5353, 0.05768, 0.598, 0.07846, 0.575, 0.293, 0.5519, 0.2902, 0.3108, 0.7195, 0.2539, 0.721, 0.3505, 0.5067, 0.3702, 0.5107, 0.7782, 0.7543, 0.6967, 0.7545, 0.7194, 0.5387, 0.748, 0.5389, 0.3748, 0.4984, 0.3552, 0.4945, 0.3563, 0.4728, 0.3875, 0.4796, 0.3702, 0.5107, 0.3505, 0.5067, 0.3552, 0.4945, 0.3748, 0.4984, 0.5519, 0.2902, 0.575, 0.293, 0.5755, 0.3062, 0.5524, 0.3033, 0.821, 0.2923, 0.8263, 0.2924, 0.826, 0.3056, 0.8207, 0.3054, 0.5516, 0.471, 0.5774, 0.4743, 0.5662, 0.5864, 0.5527, 0.5843, 0.5524, 0.3033, 0.5755, 0.3062, 0.5854, 0.3269, 0.548, 0.3239, 0.8207, 0.3054, 0.826, 0.3056, 0.8234, 0.3258, 0.817, 0.3259, 0.7479, 0.5258, 0.7193, 0.5257, 0.7119, 0.5037, 0.7574, 0.506, 0.5527, 0.5843, 0.5662, 0.5864, 0.5697, 0.6184, 0.5501, 0.6188, 0.8111, 0.4728, 0.8155, 0.4728, 0.8096, 0.5859, 0.8069, 0.586, 0.7471, 0.3587, 0.7169, 0.3575, 0.7195, 0.2458, 0.7386, 0.2461, 0.4287, 0.3393, 0.4078, 0.3358, 0.4482, 0.2303, 0.462, 0.2326, 0.3875, 0.4796, 0.3563, 0.4728, 0.4, 0.3653, 0.4182, 0.3683, 0.7574, 0.506, 0.7119, 0.5037, 0.7184, 0.3885, 0.7447, 0.3895, 0.817, 0.3259, 0.8234, 0.3258, 0.8157, 0.4422, 0.812, 0.4422, 0.548, 0.3239, 0.5854, 0.3269, 0.5744, 0.4431, 0.553, 0.4403, 0.4182, 0.3683, 0.4, 0.3653, 0.4078, 0.3358, 0.4287, 0.3393, 0.7447, 0.3895, 0.7184, 0.3885, 0.7169, 0.3575, 0.7471, 0.3587, 0.812, 0.4422, 0.8157, 0.4422, 0.8155, 0.4728, 0.8111, 0.4728, 0.553, 0.4403, 0.5744, 0.4431, 0.5774, 0.4743, 0.5516, 0.471, 0.7523, 0.2011, 0.7478, 0.1751, 0.7529, 0.167, 0.761, 0.1772, 0.8069, 0.586, 0.8096, 0.5859, 0.818, 0.6201, 0.8112, 0.6201, 0.7386, 0.2461, 0.7195, 0.2458, 0.7115, 0.2138, 0.7475, 0.2146, 0.462, 0.2326, 0.4482, 0.2303, 0.4561, 0.1975, 0.4737, 0.2032, 0.7901, 0.6202, 0.7963, 0.6202, 0.8038, 0.6202, 0.8112, 0.6201, 0.818, 0.6201, 0.8172, 0.6587, 0.8075, 0.6611, 0.8054, 0.6618, 0.7959, 0.664, 0.7935, 0.6637, 0.7861, 0.662, 0.7475, 0.2146, 0.7115, 0.2138, 0.7091, 0.1712, 0.7183, 0.17, 0.7216, 0.1699, 0.7305, 0.1719, 0.7322, 0.1724, 0.7427, 0.1737, 0.4737, 0.2032, 0.4561, 0.1975, 0.4675, 0.1575, 0.4758, 0.1604, 0.7427, 0.1737, 0.7322, 0.1724, 0.7336, 0.1268, 0.7418, 0.127, 0.1678, 0.8848, 0.1679, 0.8751, 0.1695, 0.8752, 0.1699, 0.8848, 0.1313, 0.8884, 0.1412, 0.8839, 0.1408, 0.9098, 0.1337, 0.9122, 0.1332, 0.8786, 0.1436, 0.8751, 0.1412, 0.8839, 0.1313, 0.8884, 0.5522, 0.6319, 0.5701, 0.6319, 0.5709, 0.6558, 0.5596, 0.6548, 0.8219, 0.6589, 0.8255, 0.6334, 0.8339, 0.6567, 0.8257, 0.6667, 0.7678, 0.146, 0.7628, 0.1447, 0.7774, 0.099, 0.7782, 0.09923, 0.761, 0.1772, 0.7529, 0.167, 0.7628, 0.1447, 0.7678, 0.146, 0.5596, 0.6548, 0.5709, 0.6558, 0.5758, 0.6876, 0.5682, 0.6875, 0.8257, 0.6667, 0.8339, 0.6567, 0.8427, 0.6899, 0.8378, 0.691, 0.8172, 0.6587, 0.818, 0.6201, 0.8255, 0.6334, 0.8219, 0.6589, 0.5501, 0.6188, 0.5697, 0.6184, 0.5701, 0.6319, 0.5522, 0.6319, 0.8479, 0.8466, 0.8483, 0.8369, 0.8512, 0.8428, 0.8512, 0.8538, 0.7475, 0.2146, 0.7427, 0.1737, 0.7478, 0.1751, 0.7523, 0.2011, 0.127, 0.7337, 0.1255, 0.7287, 0.1372, 0.723, 0.13, 0.7346, 0.1792, 0.739, 0.1752, 0.7509, 0.13, 0.7346, 0.1372, 0.723, 0.05102, 0.9219, 0.04673, 0.9219, 0.05142, 0.8751, 0.05723, 0.8762, 0.09305, 0.6866, 0.08757, 0.721, 0.03123, 0.7017, 0.0444, 0.6723, 0.5888, 0.8854, 0.597, 0.8867, 0.6046, 0.8908, 0.5896, 0.8883, 0.1327, 0.6949, 0.1242, 0.7052, 0.09305, 0.6866, 0.1026, 0.6772, 0.0444, 0.6723, 0.03123, 0.7017, 0.003032, 0.6898, 0.01332, 0.6675, 0.1026, 0.6772, 0.09305, 0.6866, 0.0444, 0.6723, 0.05626, 0.6547, 0.5975, 0.7941, 0.5815, 0.7909, 0.5768, 0.7443, 0.5877, 0.7481, 0.8226, 0.975, 0.8054, 0.975, 0.792, 0.9355, 0.8228, 0.9362, 0.05626, 0.6547, 0.0444, 0.6723, 0.01332, 0.6675, 0.01805, 0.6501, 0.5842, 0.8481, 0.5747, 0.8479, 0.5815, 0.7909, 0.5975, 0.7941, 0.003032, 0.9132, 0.01519, 0.9098, 0.03379, 0.9482, 0.01444, 0.9539, 0.008905, 0.8858, 0.007101, 0.879, 0.01493, 0.8751, 0.02697, 0.8829, 0.1372, 0.723, 0.1255, 0.7287, 0.1326, 0.7133, 0.772, 0.8813, 0.7631, 0.8815, 0.7649, 0.8352, 0.7716, 0.8351, 0.9699, 0.9727, 0.9603, 0.9722, 0.9609, 0.9268, 0.9696, 0.9271, 0.772, 0.9289, 0.7621, 0.9283, 0.7631, 0.8815, 0.772, 0.8813, 0.8075, 0.6611, 0.8172, 0.6587, 0.8159, 0.7062, 0.8078, 0.7065, 0.7401, 0.08081, 0.7341, 0.08069, 0.7364, 0.006582, 0.7377, 0.006574, 0.7418, 0.127, 0.7336, 0.1268, 0.7341, 0.08069, 0.7401, 0.08081, 0.8078, 0.7065, 0.8159, 0.7062, 0.8137, 0.7524, 0.8078, 0.7525, 0.9696, 0.9271, 0.9609, 0.9268, 0.962, 0.8809, 0.9685, 0.881, 0.1915, 0.8751, 0.1915, 0.8764, 0.1904, 0.8764, 0.1904, 0.8751, 0.8078, 0.7525, 0.8137, 0.7524, 0.8109, 0.8271, 0.8095, 0.8271, 0.9685, 0.881, 0.962, 0.8809, 0.9687, 0.8067, 0.9699, 0.8067, 0.7716, 0.8351, 0.7649, 0.8352, 0.7647, 0.7606, 0.766, 0.7606, 0.1975, 0.8751, 0.1983, 0.8751, 0.1983, 0.876, 0.1975, 0.876, 0.5682, 0.6875, 0.5758, 0.6876, 0.5811, 0.735, 0.5803, 0.735, 0.8378, 0.691, 0.8427, 0.6899, 0.8533, 0.738, 0.8524, 0.7382, 0.1337, 0.9122, 0.1408, 0.9098, 0.1436, 0.9586, 0.1429, 0.9588, 0.6906, 0.8632, 0.6813, 0.8627, 0.6829, 0.816, 0.6891, 0.8163, 0.9698, 0.8, 0.9603, 0.8006, 0.9603, 0.7544, 0.9698, 0.7538, 0.8494, 0.8691, 0.8486, 0.8598, 0.8512, 0.8599, 0.8512, 0.8691, 0.7959, 0.664, 0.8054, 0.6618, 0.8032, 0.7078, 0.7957, 0.7086, 0.6906, 0.9079, 0.6813, 0.9072, 0.6813, 0.8627, 0.6906, 0.8632, 0.7305, 0.1719, 0.7216, 0.1699, 0.7223, 0.1253, 0.7293, 0.1258, 0.727, 0.07826, 0.7223, 0.07819, 0.7225, 0.003032, 0.7237, 0.00305, 0.7293, 0.1258, 0.7223, 0.1253, 0.7223, 0.07819, 0.727, 0.07826, 0.9698, 0.7538, 0.9603, 0.7544, 0.9619, 0.7067, 0.9683, 0.7064, 0.7957, 0.7086, 0.8032, 0.7078, 0.8006, 0.7553, 0.7955, 0.7554, 0.1771, 0.8752, 0.1771, 0.8768, 0.176, 0.8768, 0.1759, 0.8751, 0.9683, 0.7064, 0.9619, 0.7067, 0.9615, 0.6311, 0.9632, 0.631, 0.7955, 0.7554, 0.8006, 0.7553, 0.7967, 0.8308, 0.7954, 0.8308, 0.6891, 0.8163, 0.6829, 0.816, 0.6881, 0.741, 0.6898, 0.7411, 0.7843, 0.7078, 0.7912, 0.708, 0.7894, 0.7529, 0.7848, 0.7528, 0.4758, 0.1604, 0.4675, 0.1575, 0.4818, 0.1141, 0.4902, 0.1168, 0.7861, 0.662, 0.7935, 0.6637, 0.7912, 0.708, 0.7843, 0.7078, 0.9661, 0.003551, 0.9752, 0.003032, 0.9748, 0.04755, 0.9656, 0.0479, 0.7183, 0.17, 0.7091, 0.1712, 0.7088, 0.1253, 0.7166, 0.1257, 0.9666, 0.09286, 0.9728, 0.09262, 0.9752, 0.1678, 0.9736, 0.1679, 0.4902, 0.1168, 0.4818, 0.1141, 0.4971, 0.07187, 0.5028, 0.07369, 0.9656, 0.0479, 0.9748, 0.04755, 0.9728, 0.09262, 0.9666, 0.09286, 0.7166, 0.1257, 0.7088, 0.1253, 0.7101, 0.08038, 0.7154, 0.08066, 0.1843, 0.8751, 0.1843, 0.8768, 0.1831, 0.8767, 0.1833, 0.8752, 0.7154, 0.08066, 0.7101, 0.08038, 0.7139, 0.006014, 0.7152, 0.006088, 0.7848, 0.7528, 0.7894, 0.7529, 0.7884, 0.8282, 0.7872, 0.8282, 0.5028, 0.07369, 0.4971, 0.07187, 0.5277, 0.003032, 0.5292, 0.003507, 0.8889, 0.6547, 0.8741, 0.6547, 0.8754, 0.4942, 0.8876, 0.4942, 0.9542, 0.6549, 0.9359, 0.6528, 0.937, 0.4927, 0.9522, 0.4945, 0.8887, 0.3214, 0.9068, 0.3191, 0.9081, 0.4797, 0.893, 0.4817, 0.9474, 0.167, 0.9356, 0.1672, 0.9376, 0.006511, 0.9474, 0.006278, 0.01107, 0.8941, 0.008905, 0.8858, 0.02697, 0.8829, 0.0342, 0.902, 0.5594, 0.7882, 0.5388, 0.7783, 0.5572, 0.7412, 0.5632, 0.741, 0.1089, 0.9375, 0.08397, 0.9328, 0.1252, 0.9243, 0.5502, 0.8349, 0.5353, 0.8295, 0.5388, 0.7783, 0.5594, 0.7882, 0.05618, 0.922, 0.05102, 0.9219, 0.05723, 0.8762, 0.0642, 0.8774, 0.5888, 0.8854, 0.557, 0.8737, 0.5502, 0.8349, 0.5747, 0.8479, 0.7983, 0.5861, 0.8008, 0.5861, 0.7963, 0.6202, 0.7901, 0.6202, 0.8003, 0.4423, 0.8038, 0.4423, 0.8011, 0.4728, 0.797, 0.4728, 0.7967, 0.3262, 0.8027, 0.3261, 0.8038, 0.4423, 0.8003, 0.4423, 0.797, 0.4728, 0.8011, 0.4728, 0.8008, 0.5861, 0.7983, 0.5861, 0.8039, 0.305, 0.8089, 0.3051, 0.8027, 0.3261, 0.7967, 0.3262, 0.8043, 0.2919, 0.8092, 0.292, 0.8089, 0.3051, 0.8039, 0.305, 0.06509, 0.9724, 0.05858, 0.9723, 0.05102, 0.9219, 0.05618, 0.922, 0.8196, 0.05828, 0.8028, 0.05776, 0.7992, 0.01489, 0.8073, 0.01517, 0.7887, 0.05734, 0.8028, 0.05776, 0.8092, 0.292, 0.8043, 0.2919, 0.8516, 0.05925, 0.8365, 0.05879, 0.8154, 0.01545, 0.8227, 0.0157, 0.07746, 0.9726, 0.0716, 0.9725, 0.06133, 0.922, 0.06597, 0.922, 0.1242, 0.7052, 0.1131, 0.7291, 0.08757, 0.721, 0.09305, 0.6866, 0.06597, 0.922, 0.06133, 0.922, 0.07118, 0.8787, 0.07746, 0.8798, 0.8228, 0.9362, 0.792, 0.9355, 0.7945, 0.8842, 0.8226, 0.8856, 0.08445, 0.8751, 0.1176, 0.8772, 0.08375, 0.8914, 0.01519, 0.9098, 0.01324, 0.9023, 0.0361, 0.9344, 0.03379, 0.9482, 0.1252, 0.9169, 0.08352, 0.9227, 0.08357, 0.9113, 0.1252, 0.8995, 0.8039, 0.586, 0.8069, 0.586, 0.8112, 0.6201, 0.8038, 0.6202, 0.8079, 0.4423, 0.812, 0.4422, 0.8111, 0.4728, 0.8061, 0.4728, 0.8098, 0.326, 0.817, 0.3259, 0.812, 0.4422, 0.8079, 0.4423, 0.8061, 0.4728, 0.8111, 0.4728, 0.8069, 0.586, 0.8039, 0.586, 0.8148, 0.3053, 0.8207, 0.3054, 0.817, 0.3259, 0.8098, 0.326, 0.8151, 0.2921, 0.821, 0.2923, 0.8207, 0.3054, 0.8148, 0.3053, 0.8196, 0.05828, 0.8365, 0.05879, 0.821, 0.2923, 0.8151, 0.2921, 0.8028, 0.05776, 0.8196, 0.05828, 0.8151, 0.2921, 0.8092, 0.292, 0.8092, 0.292, 0.8151, 0.2921, 0.8148, 0.3053, 0.8089, 0.3051, 0.8089, 0.3051, 0.8148, 0.3053, 0.8098, 0.326, 0.8027, 0.3261, 0.8011, 0.4728, 0.8061, 0.4728, 0.8039, 0.586, 0.8008, 0.5861, 0.8027, 0.3261, 0.8098, 0.326, 0.8079, 0.4423, 0.8038, 0.4423, 0.8038, 0.4423, 0.8079, 0.4423, 0.8061, 0.4728, 0.8011, 0.4728, 0.8008, 0.5861, 0.8039, 0.586, 0.8038, 0.6202, 0.7963, 0.6202, 0.1252, 0.9243, 0.08397, 0.9328, 0.08352, 0.9227, 0.1252, 0.9169, 0.8365, 0.05879, 0.8196, 0.05828, 0.8073, 0.01517, 0.8154, 0.01545, 0.0716, 0.9725, 0.06509, 0.9724, 0.05618, 0.922, 0.06133, 0.922, 0.06133, 0.922, 0.05618, 0.922, 0.0642, 0.8774, 0.07118, 0.8787, 0.5747, 0.8479, 0.5502, 0.8349, 0.5594, 0.7882, 0.5815, 0.7909, 0.5815, 0.7909, 0.5594, 0.7882, 0.5632, 0.741, 0.5768, 0.7443, 0.01324, 0.9023, 0.01107, 0.8941, 0.0342, 0.902, 0.0361, 0.9344, 0.557, 0.8737, 0.5409, 0.864, 0.5353, 0.8295, 0.5502, 0.8349, 0.1252, 0.8995, 0.08357, 0.9113, 0.08354, 0.9087, 0.1252, 0.8855, 0.1131, 0.7291, 0.1162, 0.7297, 0.127, 0.7337, 0.1162, 0.7297, 0.1196, 0.7299, 0.127, 0.7337, 0.1196, 0.7299, 0.1229, 0.7295, 0.127, 0.7337, 0.1229, 0.7295, 0.1255, 0.7287, 0.127, 0.7337, 0.7991, 0.9776, 0.8226, 0.9778, 0.8226, 0.9797, 0.8002, 0.9797, 0.03795, 0.9543, 0.01651, 0.9605, 0.01555, 0.9577, 0.03583, 0.9518, 0.03583, 0.9518, 0.01555, 0.9577, 0.01444, 0.9539, 0.03379, 0.9482, 0.7991, 0.9776, 0.8054, 0.975, 0.8226, 0.975, 0.8226, 0.9778, 0.5896, 0.8883, 0.6046, 0.8908, 0.6046, 0.8929, 0.5894, 0.8906, 0.04067, 0.9389, 0.03795, 0.9543, 0.03583, 0.9518, 0.03841, 0.9372, 0.03841, 0.9372, 0.03583, 0.9518, 0.03379, 0.9482, 0.0361, 0.9344, 0.1131, 0.7291, 0.1242, 0.7052, 0.1268, 0.707, 0.1162, 0.7297, 0.1162, 0.7297, 0.1268, 0.707, 0.1293, 0.7092, 0.1196, 0.7299, 0.1196, 0.7299, 0.1293, 0.7092, 0.1313, 0.7114, 0.1229, 0.7295, 0.1229, 0.7295, 0.1313, 0.7114, 0.1326, 0.7133, 0.1255, 0.7287, 0.1242, 0.7052, 0.1327, 0.6949, 0.1352, 0.6967, 0.1268, 0.707, 0.1268, 0.707, 0.1352, 0.6967, 0.1373, 0.6991, 0.1293, 0.7092, 0.1293, 0.7092, 0.1373, 0.6991, 0.1387, 0.7017, 0.1313, 0.7114, 0.1313, 0.7114, 0.1387, 0.7017, 0.1392, 0.7041, 0.1326, 0.7133, 0.557, 0.8737, 0.5888, 0.8854, 0.5896, 0.8883, 0.5575, 0.8766, 0.5575, 0.8766, 0.5896, 0.8883, 0.5894, 0.8906, 0.5579, 0.8791, 0.03886, 0.9028, 0.04067, 0.9389, 0.03841, 0.9372, 0.03658, 0.9026, 0.03658, 0.9026, 0.03841, 0.9372, 0.0361, 0.9344, 0.0342, 0.902, 0.5409, 0.864, 0.557, 0.8737, 0.5575, 0.8766, 0.5415, 0.867, 0.03295, 0.8809, 0.04067, 0.9025, 0.03886, 0.9028, 0.03122, 0.8817, 0.03122, 0.8817, 0.03886, 0.9028, 0.03658, 0.9026, 0.02912, 0.8824, 0.02912, 0.8824, 0.03658, 0.9026, 0.0342, 0.902, 0.02697, 0.8829, 0.597, 0.8867, 0.5888, 0.8854, 0.5747, 0.8479, 0.5842, 0.8481, 0.597, 0.8867, 0.6004, 0.8872, 0.6046, 0.8908, 0.6004, 0.8872, 0.604, 0.8877, 0.6046, 0.8908, 0.799, 0.9744, 0.8022, 0.9748, 0.7991, 0.9776, 0.8022, 0.9748, 0.8054, 0.975, 0.7991, 0.9776, 0.1252, 0.8855, 0.08354, 0.9087, 0.08352, 0.9056, 0.1247, 0.8825, 0.1247, 0.8825, 0.08352, 0.9056, 0.08354, 0.9021, 0.123, 0.8799, 0.123, 0.8799, 0.08354, 0.9021, 0.0836, 0.8989, 0.1205, 0.878, 0.1205, 0.878, 0.0836, 0.8989, 0.08375, 0.8914, 0.1176, 0.8772, 0.7897, 0.8376, 0.7945, 0.8842, 0.7912, 0.8839, 0.7868, 0.8374, 0.7868, 0.8374, 0.7912, 0.8839, 0.7877, 0.8834, 0.7843, 0.8369, 0.5934, 0.7496, 0.6041, 0.7954, 0.6007, 0.7947, 0.5904, 0.7489, 0.5904, 0.7489, 0.6007, 0.7947, 0.5975, 0.7941, 0.5877, 0.7481, 0.7945, 0.8842, 0.792, 0.9355, 0.789, 0.9353, 0.7912, 0.8839, 0.6071, 0.7959, 0.5935, 0.8486, 0.5905, 0.8484, 0.6041, 0.7954, 0.6041, 0.7954, 0.5905, 0.8484, 0.5872, 0.8483, 0.6007, 0.7947, 0.6007, 0.7947, 0.5872, 0.8483, 0.5842, 0.8481, 0.5975, 0.7941, 0.597, 0.8867, 0.5842, 0.8481, 0.5872, 0.8483, 0.6004, 0.8872, 0.6004, 0.8872, 0.5872, 0.8483, 0.5905, 0.8484, 0.604, 0.8877, 0.604, 0.8877, 0.5905, 0.8484, 0.5935, 0.8486, 0.6071, 0.888, 0.8022, 0.9748, 0.789, 0.9353, 0.792, 0.9355, 0.8054, 0.975, 0.8226, 0.8856, 0.7945, 0.8842, 0.7897, 0.8376, 0.8228, 0.8374, 0.08397, 0.9328, 0.1089, 0.9375, 0.08455, 0.9407, 0.2539, 0.721, 0.2271, 0.7555, 0.223, 0.7674, 0.2383, 0.7731, 0.598, 0.07846, 0.598, 0.003123, 0.5371, 0.003075, 0.5353, 0.05768, 0.3928, 0.8252, 0.4107, 0.7718, 0.3108, 0.7195, 0.2869, 0.7905, 0.5072, 0.8618, 0.5292, 0.8691, 0.5251, 0.817, 0.5226, 0.8161, 0.8365, 0.05879, 0.821, 0.2923, 0.8263, 0.2924, 0.8516, 0.05925, 0.2869, 0.7905, 0.3108, 0.7195, 0.2539, 0.721, 0.2383, 0.7731, 0.6176, 0.854, 0.6753, 0.8566, 0.6753, 0.7631, 0.6132, 0.741, 0.6907, 0.06528, 0.6907, 0.003032, 0.598, 0.003123, 0.598, 0.07846, 0.8291, 0.8369, 0.8289, 0.8888, 0.8416, 0.8889, 0.8418, 0.8369, 0.8533, 0.004896, 0.823, 0.003032, 0.8227, 0.0157, 0.8516, 0.05925, 0.8028, 0.05776, 0.7992, 0.01489, 0.7925, 0.01466, 0.7887, 0.05734, 0.8289, 0.8888, 0.8291, 0.9254, 0.8418, 0.9255, 0.8416, 0.8889, 0.2271, 0.7555, 0.1792, 0.739, 0.1752, 0.7509, 0.223, 0.7674, 0.05858, 0.9723, 0.05102, 0.9219, 0.04673, 0.9219, 0.05315, 0.9722, 0.6495, 0.9276, 0.6132, 0.9244, 0.6134, 0.9327, 0.6751, 0.9382, 0.6705, 0.8683, 0.6495, 0.9276, 0.6751, 0.9382, 0.6751, 0.8626, 0.4, 0.827, 0.4169, 0.7769, 0.4107, 0.7718, 0.3928, 0.8252, 0.5072, 0.8618, 0.5226, 0.8161, 0.4169, 0.7769, 0.4, 0.827, 0.7498, 0.7635, 0.7043, 0.7632, 0.6967, 0.8765, 0.7561, 0.8765, 0.9652, 0.6017, 0.997, 0.6018, 0.997, 0.4896, 0.9603, 0.4895, 0.778, 0.7606, 0.778, 0.7606, 0.778, 0.7606, 0.778, 0.7606, 0.9652, 0.6017, 0.9652, 0.6044, 0.9969, 0.625, 0.997, 0.6018, 0.7498, 0.7635, 0.7498, 0.7608, 0.7044, 0.7606, 0.7043, 0.7632, 0.8982, 0.9437, 0.8889, 0.6643, 0.8741, 0.6643, 0.8647, 0.9437, 0.778, 0.7606, 0.778, 0.7606, 0.778, 0.7606, 0.778, 0.7606, 0.778, 0.7606, 0.778, 0.7606, 0.778, 0.7606, 0.778, 0.7606, 0.8647, 0.9437, 0.8594, 0.9533, 0.9036, 0.9533, 0.8982, 0.9437, 0.9081, 0.01646, 0.9071, 0.003032, 0.8594, 0.02432, 0.8701, 0.03339, 0.9241, 0.9406, 0.9141, 0.9497, 0.9459, 0.9703, 0.9542, 0.957, 0.9237, 0.4701, 0.9141, 0.4834, 0.9596, 0.4834, 0.9556, 0.4699, 0.9542, 0.6645, 0.9542, 0.6598, 0.9359, 0.6577, 0.9359, 0.6624, 0.9556, 0.4699, 0.9473, 0.1765, 0.9354, 0.1768, 0.9237, 0.4701, 0.8701, 0.03339, 0.8885, 0.3119, 0.9066, 0.3095, 0.9081, 0.01646, 0.9542, 0.957, 0.9542, 0.6645, 0.9359, 0.6624, 0.9241, 0.9406, 0.8889, 0.6595, 0.8889, 0.6547, 0.8741, 0.6547, 0.8741, 0.6595, 0.8889, 0.6643, 0.8889, 0.6595, 0.8741, 0.6595, 0.8741, 0.6643, 0.9473, 0.1765, 0.9473, 0.1718, 0.9355, 0.1721, 0.9354, 0.1768, 0.8885, 0.3119, 0.8886, 0.3166, 0.9067, 0.3143, 0.9066, 0.3095, 0.9474, 0.006278, 0.9474, 0.003032, 0.9377, 0.003264, 0.9376, 0.006511, 0.9473, 0.1718, 0.9474, 0.167, 0.9356, 0.1672, 0.9355, 0.1721, 0.8886, 0.3166, 0.8887, 0.3214, 0.9068, 0.3191, 0.9067, 0.3143, 0.9542, 0.6598, 0.9542, 0.6549, 0.9359, 0.6528, 0.9359, 0.6577, 0.1497, 0.8903, 0.1617, 0.8903, 0.1617, 0.8751, 0.1497, 0.8751, 0.893, 0.4817, 0.8931, 0.4849, 0.9081, 0.483, 0.9081, 0.4797, 0.9522, 0.4945, 0.9521, 0.4912, 0.937, 0.4895, 0.937, 0.4927, 0.8876, 0.4942, 0.8875, 0.491, 0.8754, 0.491, 0.8754, 0.4942, 0.748, 0.5389, 0.7479, 0.5258, 0.7193, 0.5257, 0.7194, 0.5387, 0.5353, 0.05768, 0.5519, 0.2902, 0.575, 0.293, 0.598, 0.07846, 0.3108, 0.7195, 0.3702, 0.5107, 0.3505, 0.5067, 0.2539, 0.721, 0.7782, 0.7543, 0.748, 0.5389, 0.7194, 0.5387, 0.6967, 0.7545, 0.3748, 0.4984, 0.3875, 0.4796, 0.3563, 0.4728, 0.3552, 0.4945, 0.3702, 0.5107, 0.3748, 0.4984, 0.3552, 0.4945, 0.3505, 0.5067, 0.5519, 0.2902, 0.5524, 0.3033, 0.5755, 0.3062, 0.575, 0.293, 0.821, 0.2923, 0.8207, 0.3054, 0.826, 0.3056, 0.8263, 0.2924, 0.5516, 0.471, 0.5527, 0.5843, 0.5662, 0.5864, 0.5774, 0.4743, 0.5524, 0.3033, 0.548, 0.3239, 0.5854, 0.3269, 0.5755, 0.3062, 0.8207, 0.3054, 0.817, 0.3259, 0.8234, 0.3258, 0.826, 0.3056, 0.7479, 0.5258, 0.7574, 0.506, 0.7119, 0.5037, 0.7193, 0.5257, 0.5527, 0.5843, 0.5501, 0.6188, 0.5697, 0.6184, 0.5662, 0.5864, 0.8111, 0.4728, 0.8069, 0.586, 0.8096, 0.5859, 0.8155, 0.4728, 0.7471, 0.3587, 0.7386, 0.2461, 0.7195, 0.2458, 0.7169, 0.3575, 0.4287, 0.3393, 0.462, 0.2326, 0.4482, 0.2303, 0.4078, 0.3358, 0.3875, 0.4796, 0.4182, 0.3683, 0.4, 0.3653, 0.3563, 0.4728, 0.7574, 0.506, 0.7447, 0.3895, 0.7184, 0.3885, 0.7119, 0.5037, 0.817, 0.3259, 0.812, 0.4422, 0.8157, 0.4422, 0.8234, 0.3258, 0.548, 0.3239, 0.553, 0.4403, 0.5744, 0.4431, 0.5854, 0.3269, 0.4182, 0.3683, 0.4287, 0.3393, 0.4078, 0.3358, 0.4, 0.3653, 0.7447, 0.3895, 0.7471, 0.3587, 0.7169, 0.3575, 0.7184, 0.3885, 0.812, 0.4422, 0.8111, 0.4728, 0.8155, 0.4728, 0.8157, 0.4422, 0.553, 0.4403, 0.5516, 0.471, 0.5774, 0.4743, 0.5744, 0.4431, 0.7523, 0.2011, 0.761, 0.1772, 0.7529, 0.167, 0.7478, 0.1751, 0.8069, 0.586, 0.8112, 0.6201, 0.818, 0.6201, 0.8096, 0.5859, 0.7386, 0.2461, 0.7475, 0.2146, 0.7115, 0.2138, 0.7195, 0.2458, 0.462, 0.2326, 0.4737, 0.2032, 0.4561, 0.1975, 0.4482, 0.2303, 0.7901, 0.6202, 0.7861, 0.662, 0.7935, 0.6637, 0.7959, 0.664, 0.8054, 0.6618, 0.8075, 0.6611, 0.8172, 0.6587, 0.818, 0.6201, 0.8112, 0.6201, 0.8038, 0.6202, 0.7963, 0.6202, 0.7475, 0.2146, 0.7427, 0.1737, 0.7322, 0.1724, 0.7305, 0.1719, 0.7216, 0.1699, 0.7183, 0.17, 0.7091, 0.1712, 0.7115, 0.2138, 0.4737, 0.2032, 0.4758, 0.1604, 0.4675, 0.1575, 0.4561, 0.1975, 0.7427, 0.1737, 0.7418, 0.127, 0.7336, 0.1268, 0.7322, 0.1724, 0.1678, 0.8848, 0.1699, 0.8848, 0.1695, 0.8752, 0.1679, 0.8751, 0.1313, 0.8884, 0.1337, 0.9122, 0.1408, 0.9098, 0.1412, 0.8839, 0.1332, 0.8786, 0.1313, 0.8884, 0.1412, 0.8839, 0.1436, 0.8751, 0.5522, 0.6319, 0.5596, 0.6548, 0.5709, 0.6558, 0.5701, 0.6319, 0.8219, 0.6589, 0.8257, 0.6667, 0.8339, 0.6567, 0.8255, 0.6334, 0.7678, 0.146, 0.7782, 0.09923, 0.7774, 0.099, 0.7628, 0.1447, 0.761, 0.1772, 0.7678, 0.146, 0.7628, 0.1447, 0.7529, 0.167, 0.5596, 0.6548, 0.5682, 0.6875, 0.5758, 0.6876, 0.5709, 0.6558, 0.8257, 0.6667, 0.8378, 0.691, 0.8427, 0.6899, 0.8339, 0.6567, 0.8172, 0.6587, 0.8219, 0.6589, 0.8255, 0.6334, 0.818, 0.6201, 0.5501, 0.6188, 0.5522, 0.6319, 0.5701, 0.6319, 0.5697, 0.6184, 0.8479, 0.8466, 0.8512, 0.8538, 0.8512, 0.8428, 0.8483, 0.8369, 0.7475, 0.2146, 0.7523, 0.2011, 0.7478, 0.1751, 0.7427, 0.1737, 0.127, 0.7337, 0.13, 0.7346, 0.1372, 0.723, 0.1255, 0.7287, 0.1792, 0.739, 0.1372, 0.723, 0.13, 0.7346, 0.1752, 0.7509, 0.05102, 0.9219, 0.05723, 0.8762, 0.05142, 0.8751, 0.04673, 0.9219, 0.09305, 0.6866, 0.0444, 0.6723, 0.03123, 0.7017, 0.08757, 0.721, 0.5888, 0.8854, 0.5896, 0.8883, 0.6046, 0.8908, 0.597, 0.8867, 0.1327, 0.6949, 0.1026, 0.6772, 0.09305, 0.6866, 0.1242, 0.7052, 0.0444, 0.6723, 0.01332, 0.6675, 0.003032, 0.6898, 0.03123, 0.7017, 0.1026, 0.6772, 0.05626, 0.6547, 0.0444, 0.6723, 0.09305, 0.6866, 0.5975, 0.7941, 0.5877, 0.7481, 0.5768, 0.7443, 0.5815, 0.7909, 0.8226, 0.975, 0.8228, 0.9362, 0.792, 0.9355, 0.8054, 0.975, 0.05626, 0.6547, 0.01805, 0.6501, 0.01332, 0.6675, 0.0444, 0.6723, 0.5842, 0.8481, 0.5975, 0.7941, 0.5815, 0.7909, 0.5747, 0.8479, 0.003032, 0.9132, 0.01444, 0.9539, 0.03379, 0.9482, 0.01519, 0.9098, 0.008905, 0.8858, 0.02697, 0.8829, 0.01493, 0.8751, 0.007101, 0.879, 0.1372, 0.723, 0.1326, 0.7133, 0.1255, 0.7287, 0.772, 0.8813, 0.7716, 0.8351, 0.7649, 0.8352, 0.7631, 0.8815, 0.9699, 0.9727, 0.9696, 0.9271, 0.9609, 0.9268, 0.9603, 0.9722, 0.772, 0.9289, 0.772, 0.8813, 0.7631, 0.8815, 0.7621, 0.9283, 0.8075, 0.6611, 0.8078, 0.7065, 0.8159, 0.7062, 0.8172, 0.6587, 0.7401, 0.08081, 0.7377, 0.006574, 0.7364, 0.006582, 0.7341, 0.08069, 0.7418, 0.127, 0.7401, 0.08081, 0.7341, 0.08069, 0.7336, 0.1268, 0.8078, 0.7065, 0.8078, 0.7525, 0.8137, 0.7524, 0.8159, 0.7062, 0.9696, 0.9271, 0.9685, 0.881, 0.962, 0.8809, 0.9609, 0.9268, 0.1915, 0.8751, 0.1904, 0.8751, 0.1904, 0.8764, 0.1915, 0.8764, 0.8078, 0.7525, 0.8095, 0.8271, 0.8109, 0.8271, 0.8137, 0.7524, 0.9685, 0.881, 0.9699, 0.8067, 0.9687, 0.8067, 0.962, 0.8809, 0.7716, 0.8351, 0.766, 0.7606, 0.7647, 0.7606, 0.7649, 0.8352, 0.1975, 0.8751, 0.1975, 0.876, 0.1983, 0.876, 0.1983, 0.8751, 0.5682, 0.6875, 0.5803, 0.735, 0.5811, 0.735, 0.5758, 0.6876, 0.8378, 0.691, 0.8524, 0.7382, 0.8533, 0.738, 0.8427, 0.6899, 0.1337, 0.9122, 0.1429, 0.9588, 0.1436, 0.9586, 0.1408, 0.9098, 0.6906, 0.8632, 0.6891, 0.8163, 0.6829, 0.816, 0.6813, 0.8627, 0.9698, 0.8, 0.9698, 0.7538, 0.9603, 0.7544, 0.9603, 0.8006, 0.8494, 0.8691, 0.8512, 0.8691, 0.8512, 0.8599, 0.8486, 0.8598, 0.7959, 0.664, 0.7957, 0.7086, 0.8032, 0.7078, 0.8054, 0.6618, 0.6906, 0.9079, 0.6906, 0.8632, 0.6813, 0.8627, 0.6813, 0.9072, 0.7305, 0.1719, 0.7293, 0.1258, 0.7223, 0.1253, 0.7216, 0.1699, 0.727, 0.07826, 0.7237, 0.00305, 0.7225, 0.003032, 0.7223, 0.07819, 0.7293, 0.1258, 0.727, 0.07826, 0.7223, 0.07819, 0.7223, 0.1253, 0.9698, 0.7538, 0.9683, 0.7064, 0.9619, 0.7067, 0.9603, 0.7544, 0.7957, 0.7086, 0.7955, 0.7554, 0.8006, 0.7553, 0.8032, 0.7078, 0.1771, 0.8752, 0.1759, 0.8751, 0.176, 0.8768, 0.1771, 0.8768, 0.9683, 0.7064, 0.9632, 0.631, 0.9615, 0.6311, 0.9619, 0.7067, 0.7955, 0.7554, 0.7954, 0.8308, 0.7967, 0.8308, 0.8006, 0.7553, 0.6891, 0.8163, 0.6898, 0.7411, 0.6881, 0.741, 0.6829, 0.816, 0.7843, 0.7078, 0.7848, 0.7528, 0.7894, 0.7529, 0.7912, 0.708, 0.4758, 0.1604, 0.4902, 0.1168, 0.4818, 0.1141, 0.4675, 0.1575, 0.7861, 0.662, 0.7843, 0.7078, 0.7912, 0.708, 0.7935, 0.6637, 0.9661, 0.003551, 0.9656, 0.0479, 0.9748, 0.04755, 0.9752, 0.003032, 0.7183, 0.17, 0.7166, 0.1257, 0.7088, 0.1253, 0.7091, 0.1712, 0.9666, 0.09286, 0.9736, 0.1679, 0.9752, 0.1678, 0.9728, 0.09262, 0.4902, 0.1168, 0.5028, 0.07369, 0.4971, 0.07187, 0.4818, 0.1141, 0.9656, 0.0479, 0.9666, 0.09286, 0.9728, 0.09262, 0.9748, 0.04755, 0.7166, 0.1257, 0.7154, 0.08066, 0.7101, 0.08038, 0.7088, 0.1253, 0.1843, 0.8751, 0.1833, 0.8752, 0.1831, 0.8767, 0.1843, 0.8768, 0.7154, 0.08066, 0.7152, 0.006088, 0.7139, 0.006014, 0.7101, 0.08038, 0.7848, 0.7528, 0.7872, 0.8282, 0.7884, 0.8282, 0.7894, 0.7529, 0.5028, 0.07369, 0.5292, 0.003507, 0.5277, 0.003032, 0.4971, 0.07187, 0.8889, 0.6547, 0.8876, 0.4942, 0.8754, 0.4942, 0.8741, 0.6547, 0.9542, 0.6549, 0.9522, 0.4945, 0.937, 0.4927, 0.9359, 0.6528, 0.8887, 0.3214, 0.893, 0.4817, 0.9081, 0.4797, 0.9068, 0.3191, 0.9474, 0.167, 0.9474, 0.006278, 0.9376, 0.006511, 0.9356, 0.1672, 0.01107, 0.8941, 0.0342, 0.902, 0.02697, 0.8829, 0.008905, 0.8858, 0.5594, 0.7882, 0.5632, 0.741, 0.5572, 0.7412, 0.5388, 0.7783, 0.1089, 0.9375, 0.1252, 0.9243, 0.08397, 0.9328, 0.5502, 0.8349, 0.5594, 0.7882, 0.5388, 0.7783, 0.5353, 0.8295, 0.05618, 0.922, 0.0642, 0.8774, 0.05723, 0.8762, 0.05102, 0.9219, 0.5888, 0.8854, 0.5747, 0.8479, 0.5502, 0.8349, 0.557, 0.8737, 0.7983, 0.5861, 0.7901, 0.6202, 0.7963, 0.6202, 0.8008, 0.5861, 0.8003, 0.4423, 0.797, 0.4728, 0.8011, 0.4728, 0.8038, 0.4423, 0.7967, 0.3262, 0.8003, 0.4423, 0.8038, 0.4423, 0.8027, 0.3261, 0.797, 0.4728, 0.7983, 0.5861, 0.8008, 0.5861, 0.8011, 0.4728, 0.8039, 0.305, 0.7967, 0.3262, 0.8027, 0.3261, 0.8089, 0.3051, 0.8043, 0.2919, 0.8039, 0.305, 0.8089, 0.3051, 0.8092, 0.292, 0.06509, 0.9724, 0.05618, 0.922, 0.05102, 0.9219, 0.05858, 0.9723, 0.8196, 0.05828, 0.8073, 0.01517, 0.7992, 0.01489, 0.8028, 0.05776, 0.7887, 0.05734, 0.8043, 0.2919, 0.8092, 0.292, 0.8028, 0.05776, 0.8516, 0.05925, 0.8227, 0.0157, 0.8154, 0.01545, 0.8365, 0.05879, 0.07746, 0.9726, 0.06597, 0.922, 0.06133, 0.922, 0.0716, 0.9725, 0.1242, 0.7052, 0.09305, 0.6866, 0.08757, 0.721, 0.1131, 0.7291, 0.06597, 0.922, 0.07746, 0.8798, 0.07118, 0.8787, 0.06133, 0.922, 0.8228, 0.9362, 0.8226, 0.8856, 0.7945, 0.8842, 0.792, 0.9355, 0.08445, 0.8751, 0.08375, 0.8914, 0.1176, 0.8772, 0.01519, 0.9098, 0.03379, 0.9482, 0.0361, 0.9344, 0.01324, 0.9023, 0.1252, 0.9169, 0.1252, 0.8995, 0.08357, 0.9113, 0.08352, 0.9227, 0.8039, 0.586, 0.8038, 0.6202, 0.8112, 0.6201, 0.8069, 0.586, 0.8079, 0.4423, 0.8061, 0.4728, 0.8111, 0.4728, 0.812, 0.4422, 0.8098, 0.326, 0.8079, 0.4423, 0.812, 0.4422, 0.817, 0.3259, 0.8061, 0.4728, 0.8039, 0.586, 0.8069, 0.586, 0.8111, 0.4728, 0.8148, 0.3053, 0.8098, 0.326, 0.817, 0.3259, 0.8207, 0.3054, 0.8151, 0.2921, 0.8148, 0.3053, 0.8207, 0.3054, 0.821, 0.2923, 0.8196, 0.05828, 0.8151, 0.2921, 0.821, 0.2923, 0.8365, 0.05879, 0.8028, 0.05776, 0.8092, 0.292, 0.8151, 0.2921, 0.8196, 0.05828, 0.8092, 0.292, 0.8089, 0.3051, 0.8148, 0.3053, 0.8151, 0.2921, 0.8089, 0.3051, 0.8027, 0.3261, 0.8098, 0.326, 0.8148, 0.3053, 0.8011, 0.4728, 0.8008, 0.5861, 0.8039, 0.586, 0.8061, 0.4728, 0.8027, 0.3261, 0.8038, 0.4423, 0.8079, 0.4423, 0.8098, 0.326, 0.8038, 0.4423, 0.8011, 0.4728, 0.8061, 0.4728, 0.8079, 0.4423, 0.8008, 0.5861, 0.7963, 0.6202, 0.8038, 0.6202, 0.8039, 0.586, 0.1252, 0.9243, 0.1252, 0.9169, 0.08352, 0.9227, 0.08397, 0.9328, 0.8365, 0.05879, 0.8154, 0.01545, 0.8073, 0.01517, 0.8196, 0.05828, 0.0716, 0.9725, 0.06133, 0.922, 0.05618, 0.922, 0.06509, 0.9724, 0.06133, 0.922, 0.07118, 0.8787, 0.0642, 0.8774, 0.05618, 0.922, 0.5747, 0.8479, 0.5815, 0.7909, 0.5594, 0.7882, 0.5502, 0.8349, 0.5815, 0.7909, 0.5768, 0.7443, 0.5632, 0.741, 0.5594, 0.7882, 0.01324, 0.9023, 0.0361, 0.9344, 0.0342, 0.902, 0.01107, 0.8941, 0.557, 0.8737, 0.5502, 0.8349, 0.5353, 0.8295, 0.5409, 0.864, 0.1252, 0.8995, 0.1252, 0.8855, 0.08354, 0.9087, 0.08357, 0.9113, 0.1131, 0.7291, 0.127, 0.7337, 0.1162, 0.7297, 0.1162, 0.7297, 0.127, 0.7337, 0.1196, 0.7299, 0.1196, 0.7299, 0.127, 0.7337, 0.1229, 0.7295, 0.1229, 0.7295, 0.127, 0.7337, 0.1255, 0.7287, 0.7991, 0.9776, 0.8002, 0.9797, 0.8226, 0.9797, 0.8226, 0.9778, 0.03795, 0.9543, 0.03583, 0.9518, 0.01555, 0.9577, 0.01651, 0.9605, 0.03583, 0.9518, 0.03379, 0.9482, 0.01444, 0.9539, 0.01555, 0.9577, 0.7991, 0.9776, 0.8226, 0.9778, 0.8226, 0.975, 0.8054, 0.975, 0.5896, 0.8883, 0.5894, 0.8906, 0.6046, 0.8929, 0.6046, 0.8908, 0.04067, 0.9389, 0.03841, 0.9372, 0.03583, 0.9518, 0.03795, 0.9543, 0.03841, 0.9372, 0.0361, 0.9344, 0.03379, 0.9482, 0.03583, 0.9518, 0.1131, 0.7291, 0.1162, 0.7297, 0.1268, 0.707, 0.1242, 0.7052, 0.1162, 0.7297, 0.1196, 0.7299, 0.1293, 0.7092, 0.1268, 0.707, 0.1196, 0.7299, 0.1229, 0.7295, 0.1313, 0.7114, 0.1293, 0.7092, 0.1229, 0.7295, 0.1255, 0.7287, 0.1326, 0.7133, 0.1313, 0.7114, 0.1242, 0.7052, 0.1268, 0.707, 0.1352, 0.6967, 0.1327, 0.6949, 0.1268, 0.707, 0.1293, 0.7092, 0.1373, 0.6991, 0.1352, 0.6967, 0.1293, 0.7092, 0.1313, 0.7114, 0.1387, 0.7017, 0.1373, 0.6991, 0.1313, 0.7114, 0.1326, 0.7133, 0.1392, 0.7041, 0.1387, 0.7017, 0.557, 0.8737, 0.5575, 0.8766, 0.5896, 0.8883, 0.5888, 0.8854, 0.5575, 0.8766, 0.5579, 0.8791, 0.5894, 0.8906, 0.5896, 0.8883, 0.03886, 0.9028, 0.03658, 0.9026, 0.03841, 0.9372, 0.04067, 0.9389, 0.03658, 0.9026, 0.0342, 0.902, 0.0361, 0.9344, 0.03841, 0.9372, 0.5409, 0.864, 0.5415, 0.867, 0.5575, 0.8766, 0.557, 0.8737, 0.03295, 0.8809, 0.03122, 0.8817, 0.03886, 0.9028, 0.04067, 0.9025, 0.03122, 0.8817, 0.02912, 0.8824, 0.03658, 0.9026, 0.03886, 0.9028, 0.02912, 0.8824, 0.02697, 0.8829, 0.0342, 0.902, 0.03658, 0.9026, 0.597, 0.8867, 0.5842, 0.8481, 0.5747, 0.8479, 0.5888, 0.8854, 0.597, 0.8867, 0.6046, 0.8908, 0.6004, 0.8872, 0.6004, 0.8872, 0.6046, 0.8908, 0.604, 0.8877, 0.799, 0.9744, 0.7991, 0.9776, 0.8022, 0.9748, 0.8022, 0.9748, 0.7991, 0.9776, 0.8054, 0.975, 0.1252, 0.8855, 0.1247, 0.8825, 0.08352, 0.9056, 0.08354, 0.9087, 0.1247, 0.8825, 0.123, 0.8799, 0.08354, 0.9021, 0.08352, 0.9056, 0.123, 0.8799, 0.1205, 0.878, 0.0836, 0.8989, 0.08354, 0.9021, 0.1205, 0.878, 0.1176, 0.8772, 0.08375, 0.8914, 0.0836, 0.8989, 0.7897, 0.8376, 0.7868, 0.8374, 0.7912, 0.8839, 0.7945, 0.8842, 0.7868, 0.8374, 0.7843, 0.8369, 0.7877, 0.8834, 0.7912, 0.8839, 0.5934, 0.7496, 0.5904, 0.7489, 0.6007, 0.7947, 0.6041, 0.7954, 0.5904, 0.7489, 0.5877, 0.7481, 0.5975, 0.7941, 0.6007, 0.7947, 0.7945, 0.8842, 0.7912, 0.8839, 0.789, 0.9353, 0.792, 0.9355, 0.6071, 0.7959, 0.6041, 0.7954, 0.5905, 0.8484, 0.5935, 0.8486, 0.6041, 0.7954, 0.6007, 0.7947, 0.5872, 0.8483, 0.5905, 0.8484, 0.6007, 0.7947, 0.5975, 0.7941, 0.5842, 0.8481, 0.5872, 0.8483, 0.597, 0.8867, 0.6004, 0.8872, 0.5872, 0.8483, 0.5842, 0.8481, 0.6004, 0.8872, 0.604, 0.8877, 0.5905, 0.8484, 0.5872, 0.8483, 0.604, 0.8877, 0.6071, 0.888, 0.5935, 0.8486, 0.5905, 0.8484, 0.8022, 0.9748, 0.8054, 0.975, 0.792, 0.9355, 0.789, 0.9353, 0.8226, 0.8856, 0.8228, 0.8374, 0.7897, 0.8376, 0.7945, 0.8842, 0.08397, 0.9328, 0.08455, 0.9407, 0.1089, 0.9375])
me_mesh.materials.append(mat_creaturealbedo)
me_mesh.materials.append(mat_creaturefront)
me_mesh.use_remesh_preserve_volume = False
me_mesh.use_remesh_preserve_attributes = False
me_mesh.use_mirror_vertex_groups = False
me_mesh.update()
arm_armature = bpy.data.armatures.new('Armature')  # bones are not reproduced

# ---- objects
ob_watcher = bpy.data.objects.new('Watcher', me_mesh)
ob_creature = bpy.data.objects.new('Creature', arm_armature)

# ---- transforms, parenting, visibility, modifiers, constraints
ob_watcher.parent = ob_creature
ob_watcher.location = (0.0, 0.0, 0.0)
ob_watcher.lock_rotations_4d = False
ob_watcher.empty_display_type = 'ARROWS'
ob_watcher.lineart.crease_threshold = 0.0
_vg = ob_watcher.vertex_groups.new(name='RootBone')
for _i, _w in zip([1, 3, 5, 7, 27, 28, 29, 30, 31, 32, 33, 36, 271, 273, 284, 285, 288], [0.2011, 0.2269, 0.9471, 0.7832, 0.006983, 0.9552, 0.8308, 0.2062, 0.2444, 0.3332, 0.2331, 0.006055, 0.2011, 0.2269, 0.2062, 0.2444, 0.006062]): _vg.add([_i], _w, 'REPLACE')
_vg = ob_watcher.vertex_groups.new(name='Back.1')
for _i, _w in zip([1, 2, 3, 4, 6, 7, 8, 9, 10, 11, 12, 13, 15, 20, 21, 22, 23, 24, 25, 26, 27, 30, 31, 271, 272, 273, 274, 275, 276, 280, 281, 282, 283, 284, 285], [0.06234, 0.04817, 0.05477, 0.2473, 0.6448, 0.00932, 0.05349, 0.8263, 0.0996, 0.9105, 0.01925, 0.008394, 0.02859, 0.8829, 0.8312, 0.9919, 0.9361, 0.8936, 0.891, 0.982, 0.9241, 0.06022, 0.05373, 0.06234, 0.04817, 0.05477, 0.05349, 0.0996, 0.01925, 0.8829, 0.8312, 0.8936, 0.891, 0.06022, 0.05373]): _vg.add([_i], _w, 'REPLACE')
_vg = ob_watcher.vertex_groups.new(name='NeckLower')
for _i, _w in zip([0, 4, 6, 12, 13, 14, 15, 18, 19, 165, 166, 180, 198, 270, 276, 277, 279, 410, 411, 424, 440], [0.002627, 0.2656, 0.09214, 0.4502, 0.737, 0.8094, 0.8867, 0.01037, 0.01312, 0.8581, 0.008673, 0.7146, 0.8539, 0.002627, 0.4502, 0.8094, 0.01037, 0.8581, 0.008673, 0.7146, 0.8539]): _vg.add([_i], _w, 'REPLACE')
_vg = ob_watcher.vertex_groups.new(name='NeckUpper')
for _i, _w in zip([14, 15, 16, 17, 18, 19, 102, 103, 104, 105, 111, 112, 113, 165, 166, 174, 178, 181, 187, 190, 199, 205, 208, 210, 211, 212, 213, 214, 215, 216, 217, 218, 219, 220, 221, 222, 223, 224, 225, 226, 227, 228, 229, 230, 231, 232, 233, 234, 235, 236, 237, 238, 239, 240, 241, 242, 243, 244, 260, 261, 262, 263, 264, 265, 266, 267, 268, 269, 277, 278, 279, 354, 355, 358, 410, 411, 419, 422, 425, 431, 434, 441, 447, 450, 451, 452, 453, 454, 455, 456, 457, 458, 459, 460, 461, 462, 463, 464, 465, 466, 467, 468, 469, 470, 471, 472, 473, 474, 475, 476, 477, 478, 489, 490, 491, 492, 493, 494, 495, 496, 497, 498], [0.0127, 0.005234, 0.9705, 0.9964, 0.959, 0.9572, 0.4198, 0.2548, 0.8295, 0.776, 0.05569, 0.03934, 0.0173, 0.004933, 0.9611, 0.8676, 0.02441, 0.9746, 0.6551, 0.04717, 0.9689, 0.8499, 0.02077, 0.1832, 0.1963, 0.2077, 0.2141, 0.209, 0.2762, 0.2249, 0.241, 0.2572, 0.1659, 0.3992, 0.2143, 0.2742, 0.3398, 0.1801, 0.4904, 0.6021, 0.2631, 0.3454, 0.4234, 0.1599, 0.3193, 0.1942, 0.2366, 0.2839, 0.1746, 0.1587, 0.1688, 0.1658, 0.1632, 0.2645, 0.1529, 0.233, 0.2034, 0.1764, 0.0525, 0.04575, 0.05095, 0.04876, 0.04653, 0.1873, 0.2439, 0.2046, 0.2211, 0.2344, 0.0127, 0.9705, 0.959, 0.4198, 0.8295, 0.0173, 0.004933, 0.9611, 0.8676, 0.02441, 0.9746, 0.6551, 0.04717, 0.9689, 0.8499, 0.02077, 0.1832, 0.1963, 0.2077, 0.2141, 0.1659, 0.3992, 0.2143, 0.2742, 0.3398, 0.4904, 0.2631, 0.3454, 0.4234, 0.1599, 0.3193, 0.1942, 0.2366, 0.2839, 0.1746, 0.1587, 0.1688, 0.1658, 0.1632, 0.2645, 0.1529, 0.233, 0.2034, 0.1764, 0.0525, 0.04575, 0.05095, 0.04876, 0.04653, 0.1873, 0.2439, 0.2046, 0.2211, 0.2344]): _vg.add([_i], _w, 'REPLACE')
_vg = ob_watcher.vertex_groups.new(name='Head')
for _i, _w in zip([102, 103, 104, 105, 106, 107, 108, 109, 110, 111, 112, 113, 174, 175, 176, 177, 178, 187, 188, 189, 190, 193, 196, 205, 206, 207, 208, 209, 210, 211, 212, 213, 214, 215, 216, 217, 218, 219, 220, 221, 222, 223, 224, 225, 226, 227, 228, 229, 230, 231, 232, 233, 234, 235, 236, 237, 238, 239, 240, 241, 242, 243, 244, 245, 246, 247, 248, 249, 250, 251, 252, 253, 254, 255, 256, 257, 258, 259, 260, 261, 262, 263, 264, 265, 266, 267, 268, 269, 354, 355, 356, 357, 358, 419, 420, 421, 422, 431, 432, 433, 434, 447, 448, 449, 450, 451, 452, 453, 454, 455, 456, 457, 458, 459, 460, 461, 462, 463, 464, 465, 466, 467, 468, 469, 470, 471, 472, 473, 474, 475, 476, 477, 478, 479, 480, 481, 482, 483, 484, 485, 486, 487, 488, 489, 490, 491, 492, 493, 494, 495, 496, 497, 498], [0.5796, 0.7448, 0.1689, 0.2224, 0.9918, 0.9927, 0.9929, 0.9975, 0.9979, 0.9443, 0.9553, 0.9663, 0.1312, 0.9922, 0.9977, 0.9985, 0.9627, 0.3441, 0.992, 0.998, 0.9514, 0.9992, 0.9989, 0.1493, 0.9919, 0.998, 0.9646, 0.9988, 0.8166, 0.8035, 0.7922, 0.7858, 0.7909, 0.7237, 0.775, 0.7588, 0.7427, 0.8338, 0.6001, 0.7853, 0.7254, 0.6597, 0.8196, 0.5088, 0.3967, 0.7364, 0.654, 0.5759, 0.8399, 0.6803, 0.8055, 0.7632, 0.7157, 0.8252, 0.8412, 0.831, 0.834, 0.8367, 0.7352, 0.8469, 0.7668, 0.7964, 0.8234, 0.9914, 0.9916, 0.9914, 0.9915, 0.9916, 0.9978, 0.9978, 0.9977, 0.9977, 0.9977, 0.9991, 0.9993, 0.9992, 0.9992, 0.9993, 0.9475, 0.9521, 0.949, 0.9506, 0.9517, 0.8125, 0.756, 0.7953, 0.7788, 0.7655, 0.5796, 0.1689, 0.9927, 0.9975, 0.9663, 0.1312, 0.9922, 0.9977, 0.9627, 0.3441, 0.992, 0.998, 0.9514, 0.1493, 0.9919, 0.998, 0.9646, 0.8166, 0.8035, 0.7922, 0.7858, 0.8338, 0.6001, 0.7853, 0.7254, 0.6597, 0.5088, 0.7364, 0.654, 0.5759, 0.8399, 0.6803, 0.8055, 0.7632, 0.7157, 0.8252, 0.8412, 0.831, 0.834, 0.8367, 0.7352, 0.8469, 0.7668, 0.7964, 0.8234, 0.9914, 0.9916, 0.9914, 0.9915, 0.9916, 0.9978, 0.9978, 0.9977, 0.9977, 0.9977, 0.9475, 0.9521, 0.949, 0.9506, 0.9517, 0.8125, 0.756, 0.7953, 0.7788, 0.7655]): _vg.add([_i], _w, 'REPLACE')
_vg = ob_watcher.vertex_groups.new(name='Shoulder.L')
for _i, _w in zip([0, 2, 4, 6, 8, 9, 10, 11, 12, 13, 14, 20, 21, 24, 25, 164, 165, 179, 180, 197, 198, 276], [0.9501, 0.9361, 0.2431, 0.1296, 0.9246, 0.07914, 0.8674, 0.02941, 0.4684, 0.1057, 0.126, 0.08194, 0.1293, 0.04823, 0.03447, 0.9664, 0.09617, 0.9552, 0.2341, 0.974, 0.11, 0.008224]): _vg.add([_i], _w, 'REPLACE')
_vg = ob_watcher.vertex_groups.new(name='UpperArm.L')
for _i, _w in zip([56, 57, 58, 59, 60, 61, 62, 63, 167, 168, 182, 183, 200, 201], [0.9804, 0.9733, 0.9736, 0.9599, 0.1563, 0.1591, 0.1574, 0.1991, 0.9822, 0.1376, 0.9792, 0.137, 0.9842, 0.1181]): _vg.add([_i], _w, 'REPLACE')
_vg = ob_watcher.vertex_groups.new(name='Forearm.L')
for _i, _w in zip([59, 60, 61, 62, 63, 64, 65, 66, 67, 68, 69, 70, 71, 72, 73, 74, 75, 76, 77, 78, 79, 80, 81, 82, 83, 168, 169, 170, 171, 172, 173, 183, 184, 185, 191, 192, 194, 195, 201, 202, 203], [0.02161, 0.8432, 0.8403, 0.8422, 0.8001, 0.989, 0.9908, 0.9875, 0.9753, 0.9918, 0.9954, 0.977, 0.9839, 0.9997, 1.0, 0.9999, 0.9999, 0.9998, 0.9998, 1.0, 1.0, 0.02957, 0.004862, 0.07344, 0.06547, 0.8621, 0.9903, 0.9933, 0.9999, 1.0, 0.0142, 0.8626, 0.9926, 0.9963, 1.0, 1.0, 1.0, 1.0, 0.8816, 0.9924, 0.9955]): _vg.add([_i], _w, 'REPLACE')
_vg = ob_watcher.vertex_groups.new(name='Hand.L')
for _i, _w in zip([80, 81, 82, 83, 99, 101, 173, 186, 204], [0.9093, 0.8587, 0.8495, 0.7561, 0.2478, 0.239, 0.9276, 0.941, 0.965]): _vg.add([_i], _w, 'REPLACE')
_vg = ob_watcher.vertex_groups.new(name='Pinky.L.1')
for _i, _w in zip([80, 82, 84, 86, 130, 131, 132, 133, 146, 147, 148, 149, 150, 151, 173], [0.03361, 0.03458, 0.9738, 0.975, 0.03816, 0.05912, 0.2716, 0.2701, 0.8844, 0.6931, 0.9966, 0.9945, 0.996, 0.9956, 0.01204]): _vg.add([_i], _w, 'REPLACE')
_vg = ob_watcher.vertex_groups.new(name='Pinky.L.2')
for _i, _w in zip([152, 153, 154, 155, 156, 157, 158, 159], [0.9886, 0.9944, 0.9834, 0.9956, 0.08804, 0.08827, 0.08895, 0.08764]): _vg.add([_i], _w, 'REPLACE')
_vg = ob_watcher.vertex_groups.new(name='Pinky.L.3')
for _i, _w in zip([156, 157, 158, 159], [0.9114, 0.9112, 0.9105, 0.9118]): _vg.add([_i], _w, 'REPLACE')
_vg = ob_watcher.vertex_groups.new(name='MiddleFinger.L.1')
for _i, _w in zip([85, 87, 88, 89, 100, 130, 131, 132, 133, 134, 135, 136, 137, 146, 147], [0.08187, 0.03041, 0.3567, 0.8332, 0.003844, 0.8583, 0.5798, 0.6684, 0.7196, 0.9947, 0.9945, 0.9914, 0.9691, 0.1123, 0.3015]): _vg.add([_i], _w, 'REPLACE')
_vg = ob_watcher.vertex_groups.new(name='MiddleFinger.L.2')
for _i, _w in zip([137, 138, 139, 140, 141, 142, 143, 144, 145], [0.004151, 0.9953, 0.9865, 0.9957, 0.9877, 0.07644, 0.07775, 0.07639, 0.0756]): _vg.add([_i], _w, 'REPLACE')
_vg = ob_watcher.vertex_groups.new(name='MiddleFinger.L.3')
for _i, _w in zip([142, 143, 144, 145], [0.9231, 0.9218, 0.9232, 0.9239]): _vg.add([_i], _w, 'REPLACE')
_vg = ob_watcher.vertex_groups.new(name='PointerFinger.L.1')
for _i, _w in zip([85, 87, 88, 89, 98, 99, 100, 101, 114, 115, 116, 117, 130, 131, 132], [0.8689, 0.8705, 0.6203, 0.1465, 0.08996, 0.01636, 0.368, 0.08779, 0.9587, 0.9927, 0.9944, 0.9885, 0.09004, 0.3501, 0.05744]): _vg.add([_i], _w, 'REPLACE')
_vg = ob_watcher.vertex_groups.new(name='PointerFinger.L.2')
for _i, _w in zip([118, 119, 120, 121, 122, 123, 124, 125], [0.9852, 0.9942, 0.9816, 0.9939, 0.0669, 0.06717, 0.06764, 0.06666]): _vg.add([_i], _w, 'REPLACE')
_vg = ob_watcher.vertex_groups.new(name='PointerFinger.L.3')
for _i, _w in zip([122, 123, 124, 125], [0.9325, 0.9323, 0.9318, 0.9328]): _vg.add([_i], _w, 'REPLACE')
_vg = ob_watcher.vertex_groups.new(name='Thumb.L')
for _i, _w in zip([81, 83, 85, 87, 90, 91, 92, 93, 94, 95, 96, 97, 98, 99, 100, 101, 126, 127, 128, 129, 186], [0.1151, 0.1496, 0.04313, 0.08516, 0.9779, 0.9835, 0.9678, 0.9753, 0.8847, 0.4423, 0.6013, 0.1075, 0.9036, 0.6963, 0.5966, 0.6557, 0.2002, 0.1979, 0.1988, 0.1984, 0.003851]): _vg.add([_i], _w, 'REPLACE')
_vg = ob_watcher.vertex_groups.new(name='Shoulder.R')
for _i, _w in zip([4, 6, 9, 11, 12, 13, 270, 272, 274, 275, 276, 277, 280, 281, 282, 283, 409, 410, 423, 424, 439, 440], [0.2431, 0.1296, 0.07914, 0.02941, 0.008224, 0.1057, 0.9501, 0.9361, 0.9246, 0.8674, 0.4684, 0.126, 0.08194, 0.1293, 0.04823, 0.03447, 0.9664, 0.09617, 0.9552, 0.2341, 0.974, 0.11]): _vg.add([_i], _w, 'REPLACE')
_vg = ob_watcher.vertex_groups.new(name='UpperArm.R')
for _i, _w in zip([308, 309, 310, 311, 312, 313, 314, 315, 412, 413, 426, 427, 442, 443], [0.9804, 0.9733, 0.9736, 0.9599, 0.1563, 0.1591, 0.1574, 0.1991, 0.9822, 0.1376, 0.9792, 0.137, 0.9842, 0.1181]): _vg.add([_i], _w, 'REPLACE')
_vg = ob_watcher.vertex_groups.new(name='Forearm.R')
for _i, _w in zip([311, 312, 313, 314, 315, 316, 317, 318, 319, 320, 321, 322, 323, 324, 325, 326, 327, 328, 329, 330, 331, 332, 333, 334, 335, 413, 414, 415, 416, 417, 418, 427, 428, 429, 430, 435, 436, 437, 438, 443, 444, 445], [0.02161, 0.8432, 0.8403, 0.8422, 0.8001, 0.989, 0.9908, 0.9875, 0.9753, 0.9918, 0.9954, 0.977, 0.9839, 0.9997, 1.0, 0.9999, 0.9999, 0.9998, 0.9998, 1.0, 1.0, 0.0289, 0.008185, 0.07339, 0.06565, 0.8621, 0.9903, 0.9933, 0.9999, 1.0, 0.01266, 0.8626, 0.9926, 0.9963, 0.0192, 1.0, 1.0, 1.0, 1.0, 0.8816, 0.9924, 0.9955]): _vg.add([_i], _w, 'REPLACE')
_vg = ob_watcher.vertex_groups.new(name='Hand.R')
for _i, _w in zip([332, 333, 334, 335, 351, 353, 418, 430, 446], [0.9123, 0.8516, 0.8501, 0.7553, 0.2474, 0.2372, 0.9345, 0.9256, 0.9704]): _vg.add([_i], _w, 'REPLACE')
_vg = ob_watcher.vertex_groups.new(name='Pinky.R.1')
for _i, _w in zip([332, 334, 336, 338, 375, 376, 377, 378, 391, 392, 393, 394, 395, 396, 418], [0.02905, 0.03419, 0.978, 0.9757, 0.05326, 0.05052, 0.2909, 0.3434, 0.8857, 0.7237, 0.9966, 0.9945, 0.9961, 0.9957, 0.0009146]): _vg.add([_i], _w, 'REPLACE')
_vg = ob_watcher.vertex_groups.new(name='Pinky.R.2')
for _i, _w in zip([397, 398, 399, 400, 401, 402, 403, 404], [0.9886, 0.9944, 0.9834, 0.9956, 0.08804, 0.08827, 0.08895, 0.08764]): _vg.add([_i], _w, 'REPLACE')
_vg = ob_watcher.vertex_groups.new(name='Pinky.R.3')
for _i, _w in zip([401, 402, 403, 404], [0.9114, 0.9112, 0.9105, 0.9118]): _vg.add([_i], _w, 'REPLACE')
_vg = ob_watcher.vertex_groups.new(name='MiddleFinger.R.1')
for _i, _w in zip([337, 339, 340, 341, 352, 375, 376, 377, 378, 379, 380, 381, 382, 391, 392], [0.0966, 0.03352, 0.3639, 0.8633, 0.01162, 0.8629, 0.5632, 0.6614, 0.6449, 0.9943, 0.9943, 0.9913, 0.9677, 0.1076, 0.2702]): _vg.add([_i], _w, 'REPLACE')
_vg = ob_watcher.vertex_groups.new(name='MiddleFinger.R.2')
for _i, _w in zip([382, 383, 384, 385, 386, 387, 388, 389, 390], [0.004153, 0.9953, 0.9865, 0.9957, 0.9877, 0.07644, 0.07775, 0.07639, 0.0756]): _vg.add([_i], _w, 'REPLACE')
_vg = ob_watcher.vertex_groups.new(name='MiddleFinger.R.3')
for _i, _w in zip([387, 388, 389, 390], [0.9231, 0.9218, 0.9232, 0.9239]): _vg.add([_i], _w, 'REPLACE')
_vg = ob_watcher.vertex_groups.new(name='PointerFinger.R.1')
for _i, _w in zip([337, 339, 340, 341, 350, 351, 352, 353, 359, 360, 361, 362, 375, 376, 377], [0.8489, 0.8679, 0.6047, 0.1203, 0.08989, 0.01662, 0.3646, 0.08782, 0.9582, 0.9926, 0.9944, 0.9884, 0.0772, 0.3743, 0.04078]): _vg.add([_i], _w, 'REPLACE')
_vg = ob_watcher.vertex_groups.new(name='PointerFinger.R.2')
for _i, _w in zip([363, 364, 365, 366, 367, 368, 369, 370], [0.9852, 0.9942, 0.9816, 0.9939, 0.0669, 0.06717, 0.06764, 0.06666]): _vg.add([_i], _w, 'REPLACE')
_vg = ob_watcher.vertex_groups.new(name='PointerFinger.R.3')
for _i, _w in zip([367, 368, 369, 370], [0.9325, 0.9323, 0.9318, 0.9328]): _vg.add([_i], _w, 'REPLACE')
_vg = ob_watcher.vertex_groups.new(name='Thumb.R')
for _i, _w in zip([333, 335, 337, 339, 342, 343, 344, 345, 346, 347, 348, 349, 350, 351, 352, 353, 371, 372, 373, 374, 430], [0.1176, 0.1499, 0.05195, 0.08542, 0.9781, 0.9848, 0.9702, 0.9798, 0.9223, 0.4673, 0.8902, 0.1243, 0.9038, 0.6963, 0.5962, 0.6567, 0.1903, 0.1879, 0.1888, 0.1883, 0.02322]): _vg.add([_i], _w, 'REPLACE')
_vg = ob_watcher.vertex_groups.new(name='Leg.L.1')
for _i, _w in zip([1, 3, 7, 24, 25, 29, 30, 31, 32, 33, 34, 35, 36, 37, 38, 39, 40, 41, 42, 43, 44, 45, 46, 47, 48, 49, 50, 51, 288, 289], [0.7259, 0.6924, 0.09303, 0.0331, 0.02624, 0.07342, 0.723, 0.6752, 0.3333, 0.3833, 0.9915, 0.9923, 0.9424, 0.9486, 1.0, 0.9743, 0.9561, 0.9795, 0.9675, 0.981, 0.5738, 0.6233, 0.6028, 0.6332, 0.09325, 0.06012, 0.1265, 0.07396, 0.00859, 0.01197]): _vg.add([_i], _w, 'REPLACE')
_vg = ob_watcher.vertex_groups.new(name='Leg.L.2')
for _i, _w in zip([40, 42, 44, 45, 46, 47, 48, 49, 50, 51, 52, 53, 54, 55, 160, 161, 162, 163], [0.03746, 0.01437, 0.4261, 0.3766, 0.397, 0.3668, 0.9067, 0.9399, 0.8735, 0.926, 0.9998, 0.9998, 0.9997, 0.9996, 0.9995, 0.9997, 0.9998, 0.9998]): _vg.add([_i], _w, 'REPLACE')
_vg = ob_watcher.vertex_groups.new(name='Leg.R.1')
for _i, _w in zip([7, 29, 32, 33, 36, 37, 271, 273, 282, 283, 284, 285, 286, 287, 288, 289, 290, 291, 292, 293, 294, 295, 296, 297, 298, 299, 300, 301, 302, 303], [0.09303, 0.07342, 0.3333, 0.3834, 0.008583, 0.01197, 0.7259, 0.6924, 0.0331, 0.02624, 0.723, 0.6752, 0.9915, 0.9922, 0.9424, 0.9487, 1.0, 0.9743, 0.9598, 0.9829, 0.9705, 0.984, 0.577, 0.6363, 0.6049, 0.643, 0.08606, 0.0528, 0.1184, 0.06559]): _vg.add([_i], _w, 'REPLACE')
_vg = ob_watcher.vertex_groups.new(name='Leg.R.2')
for _i, _w in zip([292, 294, 296, 297, 298, 299, 300, 301, 302, 303, 304, 305, 306, 307, 405, 406, 407, 408], [0.03015, 0.008535, 0.423, 0.3636, 0.395, 0.357, 0.9139, 0.9472, 0.8815, 0.9344, 0.9998, 0.9998, 0.9996, 0.9995, 0.9994, 0.9995, 0.9997, 0.9998]): _vg.add([_i], _w, 'REPLACE')
_vg = ob_watcher.vertex_groups.new(name='Group')
_vg = ob_watcher.vertex_groups.new(name='Thumb.L.001')
for _i, _w in zip([94, 95, 96, 97, 126, 127, 128, 129], [0.1151, 0.5576, 0.3982, 0.8925, 0.7998, 0.8021, 0.8013, 0.8017]): _vg.add([_i], _w, 'REPLACE')
_vg = ob_watcher.vertex_groups.new(name='Thumb.R.001')
for _i, _w in zip([346, 347, 348, 349, 371, 372, 373, 374], [0.07744, 0.5327, 0.1096, 0.8757, 0.8098, 0.8121, 0.8113, 0.8117]): _vg.add([_i], _w, 'REPLACE')
_vg = ob_watcher.vertex_groups.new(name='IK.Foot.L')
_vg = ob_watcher.vertex_groups.new(name='IK_Knee.L')
_vg = ob_watcher.vertex_groups.new(name='IKFoot.R')
_vg = ob_watcher.vertex_groups.new(name='IK_Knee.R')
_m = ob_watcher.modifiers.new('Armature', 'ARMATURE')
_m.object = ob_creature
ob_creature.location = (0.0, 0.0, 0.0)

# ---- collection membership
col_export.objects.link(ob_watcher)
col_export.objects.link(ob_creature)

# ---- scene / render settings (as saved in the file)
scene.frame_start = 1; scene.frame_end = 60; scene.frame_set(2)
scene.render.engine = 'BLENDER_EEVEE_NEXT'
scene.render.fps = 25
scene.cycles.sampling_pattern = 'TABULATED_SOBOL'
scene.cycles.use_light_tree = False
scene.view_settings.view_transform = 'Filmic'
bpy.context.view_layer.update()

# ---- added for rendering (the .blend has no active camera and no usable light): camera, sun + grey world if the file has none
cam_auto = bpy.data.cameras.new('AutoCamera')
cam_auto.lens = 50.0
cam_auto.sensor_width = 36.0
cam_auto.clip_end = 1000.0
ob_auto_camera = bpy.data.objects.new('AutoCamera', cam_auto)
scene.collection.objects.link(ob_auto_camera)
ob_auto_camera.location = (7.26455, -9.47598, 8.78761)
ob_auto_camera.rotation_euler = (1.09748, -7.21219e-08, 0.694738)
scene.camera = ob_auto_camera
light_auto_sun = bpy.data.lights.new('AutoSun', 'SUN')
light_auto_sun.energy = 3.0
light_auto_sun.angle = 0.0523599
ob_auto_sun = bpy.data.objects.new('AutoSun', light_auto_sun)
scene.collection.objects.link(ob_auto_sun)
ob_auto_sun.rotation_euler = (0.872665, 0.174533, 0.523599)
if scene.world is None:
    world_auto = bpy.data.worlds.new('AutoWorld')
    world_auto.color = (0.3, 0.3, 0.3)
    scene.world = world_auto
bpy.context.view_layer.update()
